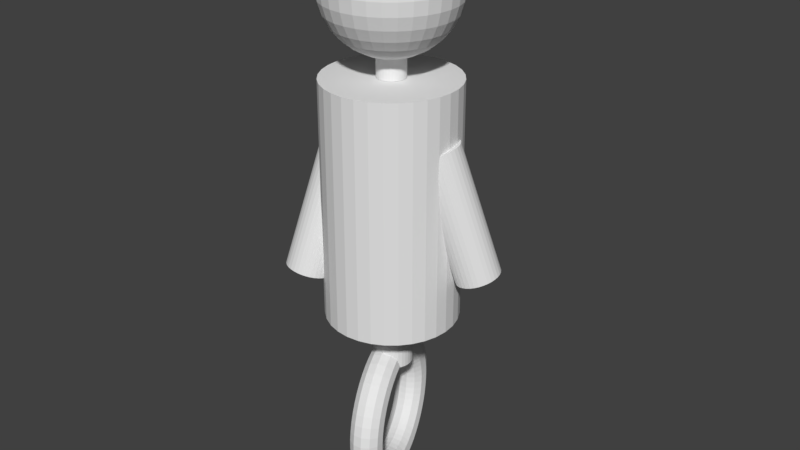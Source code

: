 # Source: bubba.blend  (saved by Blender 2.77.0; exported with 4.5.12 LTS)
import bpy
from mathutils import Matrix  # noqa: F401  (used for matrix-valued properties, if any)

bpy.ops.wm.read_factory_settings(use_empty=True)
scene = bpy.context.scene
scene.name = 'Scene'

# ---- collections
col_collection_1 = bpy.data.collections.new('Collection 1'); scene.collection.children.link(col_collection_1)

# ---- world
world_world = bpy.data.worlds.new('World'); scene.world = world_world
world_world.color = (0.05088, 0.05088, 0.05088)
world_world.use_sun_shadow = False
world_world.sun_shadow_jitter_overblur = 0.0
world_world.cycles.sampling_method = 'MANUAL'

# ---- meshes
me_sphere = bpy.data.meshes.new('Sphere')
me_sphere.from_pydata([(-0.1951, 0.0, 0.9808), (-0.3827, 0.0, 0.9239), (-0.5556, 0.0, 0.8315), (-0.7071, 0.0, 0.7071), (-0.8315, 0.0, 0.5556), (-0.9239, 0.0, 0.3827), (-0.9808, 0.0, 0.1951), (-1.0, 0.0, 7.55e-08), (-0.9808, 0.0, -0.1951), (-0.9239, 0.0, -0.3827), (-0.8315, 0.0, -0.5556), (-0.7071, 0.0, -0.7071), (-0.5556, 0.0, -0.8315), (-0.3827, 0.0, -0.9239), (-0.1951, 0.0, -0.9808), (-0.1913, 0.03806, 0.9808), (-0.3753, 0.07466, 0.9239), (-0.5449, 0.1084, 0.8315), (-0.6935, 0.1379, 0.7071), (-0.8155, 0.1622, 0.5556), (-0.9061, 0.1802, 0.3827), (-0.9619, 0.1913, 0.1951), (-0.9808, 0.1951, 7.55e-08), (-0.9619, 0.1913, -0.1951), (-0.9061, 0.1802, -0.3827), (-0.8155, 0.1622, -0.5556), (-0.6935, 0.1379, -0.7071), (-0.5449, 0.1084, -0.8315), (-0.3753, 0.07466, -0.9239), (-0.1913, 0.03806, -0.9808), (-0.1802, 0.07466, 0.9808), (-0.3536, 0.1464, 0.9239), (-0.5133, 0.2126, 0.8315), (-0.6533, 0.2706, 0.7071), (-0.7682, 0.3182, 0.5556), (-0.8536, 0.3536, 0.3827), (-0.9061, 0.3753, 0.1951), (-0.9239, 0.3827, 7.55e-08), (-0.9061, 0.3753, -0.1951), (-0.8536, 0.3536, -0.3827), (-0.7682, 0.3182, -0.5556), (-0.6533, 0.2706, -0.7071), (-0.5133, 0.2126, -0.8315), (-0.3536, 0.1464, -0.9239), (-0.1802, 0.07466, -0.9808), (-0.1622, 0.1084, 0.9808), (-0.3182, 0.2126, 0.9239), (-0.4619, 0.3087, 0.8315), (-0.5879, 0.3928, 0.7071), (-0.6913, 0.4619, 0.5556), (-0.7682, 0.5133, 0.3827), (-0.8155, 0.5449, 0.1951), (-0.8315, 0.5556, 7.55e-08), (-0.8155, 0.5449, -0.1951), (-0.7682, 0.5133, -0.3827), (-0.6913, 0.4619, -0.5556), (-0.5879, 0.3928, -0.7071), (-0.4619, 0.3087, -0.8315), (-0.3182, 0.2126, -0.9239), (-0.1622, 0.1084, -0.9808), (-0.1379, 0.1379, 0.9808), (-0.2706, 0.2706, 0.9239), (-0.3928, 0.3928, 0.8315), (-0.5, 0.5, 0.7071), (-0.5879, 0.5879, 0.5556), (-0.6533, 0.6533, 0.3827), (-0.6935, 0.6935, 0.1951), (-0.7071, 0.7071, 7.55e-08), (-0.6935, 0.6935, -0.1951), (-0.6533, 0.6533, -0.3827), (-0.5879, 0.5879, -0.5556), (-0.5, 0.5, -0.7071), (-0.3928, 0.3928, -0.8315), (-0.2706, 0.2706, -0.9239), (-0.1379, 0.1379, -0.9808), (-0.1084, 0.1622, 0.9808), (-0.2126, 0.3182, 0.9239), (-0.3087, 0.4619, 0.8315), (-0.3928, 0.5879, 0.7071), (-0.4619, 0.6913, 0.5556), (-0.5133, 0.7682, 0.3827), (-0.5449, 0.8155, 0.1951), (-0.5556, 0.8315, 7.55e-08), (-0.5449, 0.8155, -0.1951), (-0.5133, 0.7682, -0.3827), (-0.4619, 0.6913, -0.5556), (-0.3928, 0.5879, -0.7071), (-0.3087, 0.4619, -0.8315), (-0.2126, 0.3182, -0.9239), (-0.1084, 0.1622, -0.9808), (-0.07466, 0.1802, 0.9808), (-0.1464, 0.3536, 0.9239), (-0.2126, 0.5133, 0.8315), (-0.2706, 0.6533, 0.7071), (-0.3182, 0.7682, 0.5556), (-0.3536, 0.8536, 0.3827), (-0.3753, 0.9061, 0.1951), (-0.3827, 0.9239, 7.55e-08), (-0.3753, 0.9061, -0.1951), (-0.3536, 0.8536, -0.3827), (-0.3182, 0.7682, -0.5556), (-0.2706, 0.6533, -0.7071), (-0.2126, 0.5133, -0.8315), (-0.1464, 0.3536, -0.9239), (-0.07466, 0.1802, -0.9808), (-0.03806, 0.1913, 0.9808), (-0.07466, 0.3753, 0.9239), (-0.1084, 0.5449, 0.8315), (-0.1379, 0.6935, 0.7071), (-0.1622, 0.8155, 0.5556), (-0.1802, 0.9061, 0.3827), (-0.1913, 0.9619, 0.1951), (-0.1951, 0.9808, 7.55e-08), (-0.1913, 0.9619, -0.1951), (-0.1802, 0.9061, -0.3827), (-0.1622, 0.8155, -0.5556), (-0.1379, 0.6935, -0.7071), (-0.1084, 0.5449, -0.8315), (-0.07466, 0.3753, -0.9239), (-0.03806, 0.1913, -0.9808), (3.266e-07, 0.1951, 0.9808), (3.192e-07, 0.3827, 0.9239), (3.117e-07, 0.5556, 0.8315), (3.192e-07, 0.7071, 0.7071), (3.341e-07, 0.8315, 0.5556), (2.745e-07, 0.9239, 0.3827), (3.937e-07, 0.9808, 0.1951), (3.788e-07, 1.0, 7.55e-08), (3.937e-07, 0.9808, -0.1951), (2.298e-07, 0.9239, -0.3827), (3.341e-07, 0.8315, -0.5556), (3.192e-07, 0.7071, -0.7071), (3.415e-07, 0.5556, -0.8315), (3.043e-07, 0.3827, -0.9239), (3.08e-07, 0.1951, -0.9808), (0.03806, 0.1913, 0.9808), (0.07466, 0.3753, 0.9239), (0.1084, 0.5449, 0.8315), (0.138, 0.6935, 0.7071), (0.1622, 0.8155, 0.5556), (0.1802, 0.9061, 0.3827), (0.1913, 0.9619, 0.1951), (0.1951, 0.9808, 7.55e-08), (0.1913, 0.9619, -0.1951), (0.1802, 0.9061, -0.3827), (0.1622, 0.8155, -0.5556), (0.138, 0.6935, -0.7071), (0.1084, 0.5449, -0.8315), (0.07466, 0.3753, -0.9239), (0.03806, 0.1913, -0.9808), (0.07466, 0.1802, 0.9808), (0.1464, 0.3536, 0.9239), (0.2126, 0.5133, 0.8315), (0.2706, 0.6533, 0.7071), (0.3182, 0.7682, 0.5556), (0.3536, 0.8536, 0.3827), (0.3753, 0.9061, 0.1951), (0.3827, 0.9239, 7.55e-08), (0.3753, 0.9061, -0.1951), (0.3536, 0.8536, -0.3827), (0.3182, 0.7682, -0.5556), (0.2706, 0.6533, -0.7071), (0.2126, 0.5133, -0.8315), (0.1464, 0.3536, -0.9239), (0.07466, 0.1802, -0.9808), (0.1084, 0.1622, 0.9808), (0.2126, 0.3182, 0.9239), (0.3087, 0.4619, 0.8315), (0.3928, 0.5879, 0.7071), (0.4619, 0.6913, 0.5556), (0.5133, 0.7682, 0.3827), (0.5449, 0.8155, 0.1951), (0.5556, 0.8315, 7.55e-08), (0.5449, 0.8155, -0.1951), (0.5133, 0.7682, -0.3827), (0.4619, 0.6913, -0.5556), (0.3928, 0.5879, -0.7071), (0.3087, 0.4619, -0.8315), (0.2126, 0.3182, -0.9239), (0.1084, 0.1622, -0.9808), (0.138, 0.1379, 0.9808), (0.2706, 0.2706, 0.9239), (0.3928, 0.3928, 0.8315), (0.5, 0.5, 0.7071), (0.5879, 0.5879, 0.5556), (0.6533, 0.6533, 0.3827), (0.6935, 0.6935, 0.1951), (0.7071, 0.7071, 7.55e-08), (0.6935, 0.6935, -0.1951), (0.6533, 0.6533, -0.3827), (0.5879, 0.5879, -0.5556), (0.5, 0.5, -0.7071), (0.3928, 0.3928, -0.8315), (0.2706, 0.2706, -0.9239), (0.138, 0.1379, -0.9808), (0.1622, 0.1084, 0.9808), (0.3182, 0.2126, 0.9239), (0.4619, 0.3087, 0.8315), (0.5879, 0.3928, 0.7071), (0.6913, 0.4619, 0.5556), (0.7682, 0.5133, 0.3827), (0.8155, 0.5449, 0.1951), (0.8315, 0.5556, 7.55e-08), (0.8155, 0.5449, -0.1951), (0.7682, 0.5133, -0.3827), (0.6913, 0.4619, -0.5556), (0.5879, 0.3928, -0.7071), (0.4619, 0.3087, -0.8315), (0.3182, 0.2126, -0.9239), (0.1622, 0.1084, -0.9808), (0.1802, 0.07466, 0.9808), (0.3536, 0.1464, 0.9239), (0.5133, 0.2126, 0.8315), (0.6533, 0.2706, 0.7071), (0.7682, 0.3182, 0.5556), (0.8536, 0.3536, 0.3827), (0.9061, 0.3753, 0.1951), (0.9239, 0.3827, 7.55e-08), (0.9061, 0.3753, -0.1951), (0.8536, 0.3536, -0.3827), (0.7682, 0.3182, -0.5556), (0.6533, 0.2706, -0.7071), (0.5133, 0.2126, -0.8315), (0.3536, 0.1464, -0.9239), (0.1802, 0.07466, -0.9808), (0.1913, 0.03806, 0.9808), (0.3753, 0.07466, 0.9239), (0.5449, 0.1084, 0.8315), (0.6935, 0.1379, 0.7071), (0.8155, 0.1622, 0.5556), (0.9061, 0.1802, 0.3827), (0.9619, 0.1913, 0.1951), (0.9808, 0.1951, 7.55e-08), (0.9619, 0.1913, -0.1951), (0.9061, 0.1802, -0.3827), (0.8155, 0.1622, -0.5556), (0.6935, 0.1379, -0.7071), (0.5449, 0.1084, -0.8315), (0.3753, 0.07466, -0.9239), (0.1913, 0.03806, -0.9808), (0.1951, -7.212e-09, 0.9808), (0.3827, 4.122e-08, 0.9239), (0.5556, 2.632e-08, 0.8315), (0.7071, -2.584e-08, 0.7071), (0.8315, -8.544e-08, 0.5556), (0.9239, 6.357e-08, 0.3827), (0.9808, -8.544e-08, 0.1951), (1.0, -1.003e-07, 7.55e-08), (0.9808, -8.544e-08, -0.1951), (0.9239, 6.357e-08, -0.3827), (0.8315, -8.544e-08, -0.5556), (0.7071, -2.584e-08, -0.7071), (0.5556, -1.094e-08, -0.8315), (0.3827, 3.964e-09, -0.9239), (0.1951, 3.964e-09, -0.9808), (0.1913, -0.03806, 0.9808), (0.3753, -0.07466, 0.9239), (0.5449, -0.1084, 0.8315), (0.6935, -0.1379, 0.7071), (0.8155, -0.1622, 0.5556), (0.9061, -0.1802, 0.3827), (0.9619, -0.1913, 0.1951), (0.9808, -0.1951, 7.55e-08), (0.9619, -0.1913, -0.1951), (0.9061, -0.1802, -0.3827), (0.8155, -0.1622, -0.5556), (0.6935, -0.1379, -0.7071), (0.5449, -0.1084, -0.8315), (0.3753, -0.07466, -0.9239), (0.1913, -0.03806, -0.9808), (0.1802, -0.07466, 0.9808), (0.3536, -0.1464, 0.9239), (0.5133, -0.2126, 0.8315), (0.6533, -0.2706, 0.7071), (0.7682, -0.3182, 0.5556), (0.8536, -0.3536, 0.3827), (0.9061, -0.3753, 0.1951), (0.9239, -0.3827, 7.55e-08), (0.9061, -0.3753, -0.1951), (0.8536, -0.3536, -0.3827), (0.7682, -0.3182, -0.5556), (0.6533, -0.2706, -0.7071), (0.5133, -0.2126, -0.8315), (0.3536, -0.1464, -0.9239), (0.1802, -0.07466, -0.9808), (0.1622, -0.1084, 0.9808), (0.3182, -0.2126, 0.9239), (0.4619, -0.3087, 0.8315), (0.5879, -0.3928, 0.7071), (0.6913, -0.4619, 0.5556), (0.7682, -0.5133, 0.3827), (0.8155, -0.5449, 0.1951), (0.8315, -0.5556, 7.55e-08), (0.8155, -0.5449, -0.1951), (0.7682, -0.5133, -0.3827), (0.6913, -0.4619, -0.5556), (0.5879, -0.3928, -0.7071), (0.4619, -0.3087, -0.8315), (0.3182, -0.2126, -0.9239), (0.1622, -0.1084, -0.9808), (0.138, -0.1379, 0.9808), (0.2706, -0.2706, 0.9239), (0.3928, -0.3928, 0.8315), (0.5, -0.5, 0.7071), (0.5879, -0.5879, 0.5556), (0.6533, -0.6533, 0.3827), (0.6935, -0.6935, 0.1951), (0.7071, -0.7071, 7.55e-08), (0.6935, -0.6935, -0.1951), (0.6533, -0.6533, -0.3827), (0.5879, -0.5879, -0.5556), (0.5, -0.5, -0.7071), (0.3928, -0.3928, -0.8315), (0.2706, -0.2706, -0.9239), (0.1379, -0.1379, -0.9808), (0.1084, -0.1622, 0.9808), (0.2126, -0.3182, 0.9239), (0.3087, -0.4619, 0.8315), (0.3928, -0.5879, 0.7071), (0.4619, -0.6913, 0.5556), (0.5133, -0.7682, 0.3827), (0.5449, -0.8155, 0.1951), (0.5556, -0.8315, 7.55e-08), (0.5449, -0.8155, -0.1951), (0.5133, -0.7682, -0.3827), (0.4619, -0.6913, -0.5556), (0.3928, -0.5879, -0.7071), (0.3087, -0.4619, -0.8315), (0.2126, -0.3182, -0.9239), (0.1084, -0.1622, -0.9808), (3.258e-07, 0.0, -1.0), (0.07466, -0.1802, 0.9808), (0.1464, -0.3536, 0.9239), (0.2126, -0.5133, 0.8315), (0.2706, -0.6533, 0.7071), (0.3182, -0.7682, 0.5556), (0.3536, -0.8536, 0.3827), (0.3753, -0.9061, 0.1951), (0.3827, -0.9239, 7.55e-08), (0.3753, -0.9061, -0.1951), (0.3536, -0.8536, -0.3827), (0.3182, -0.7682, -0.5556), (0.2706, -0.6533, -0.7071), (0.2126, -0.5133, -0.8315), (0.1464, -0.3536, -0.9239), (0.07466, -0.1802, -0.9808), (0.03806, -0.1913, 0.9808), (0.07466, -0.3753, 0.9239), (0.1084, -0.5449, 0.8315), (0.1379, -0.6935, 0.7071), (0.1622, -0.8155, 0.5556), (0.1802, -0.9061, 0.3827), (0.1913, -0.9619, 0.1951), (0.1951, -0.9808, 7.55e-08), (0.1913, -0.9619, -0.1951), (0.1802, -0.9061, -0.3827), (0.1622, -0.8155, -0.5556), (0.1379, -0.6935, -0.7071), (0.1084, -0.5449, -0.8315), (0.07466, -0.3753, -0.9239), (0.03806, -0.1913, -0.9808), (3.117e-07, -0.1951, 0.9808), (2.819e-07, -0.3827, 0.9239), (2.819e-07, -0.5556, 0.8315), (1.851e-07, -0.7071, 0.7071), (1.404e-07, -0.8315, 0.5556), (3.192e-07, -0.9239, 0.3827), (9.567e-08, -0.9808, 0.1951), (1.404e-07, -1.0, 7.55e-08), (9.567e-08, -0.9808, -0.1951), (3.192e-07, -0.9239, -0.3827), (1.404e-07, -0.8315, -0.5556), (1.851e-07, -0.7071, -0.7071), (2.596e-07, -0.5556, -0.8315), (2.521e-07, -0.3827, -0.9239), (3.155e-07, -0.1951, -0.9808), (-0.03806, -0.1913, 0.9808), (-0.07466, -0.3753, 0.9239), (-0.1084, -0.5449, 0.8315), (-0.1379, -0.6935, 0.7071), (-0.1622, -0.8155, 0.5556), (-0.1802, -0.9061, 0.3827), (-0.1913, -0.9619, 0.1951), (-0.1951, -0.9808, 7.55e-08), (-0.1913, -0.9619, -0.1951), (-0.1802, -0.9061, -0.3827), (-0.1622, -0.8155, -0.5556), (-0.1379, -0.6935, -0.7071), (-0.1084, -0.5449, -0.8315), (-0.07466, -0.3753, -0.9239), (-0.03806, -0.1913, -0.9808), (-0.07466, -0.1802, 0.9808), (-0.1464, -0.3536, 0.9239), (-0.2126, -0.5133, 0.8315), (-0.2706, -0.6533, 0.7071), (-0.3182, -0.7682, 0.5556), (-0.3536, -0.8536, 0.3827), (-0.3753, -0.9061, 0.1951), (-0.3827, -0.9239, 7.55e-08), (-0.3753, -0.9061, -0.1951), (-0.3536, -0.8536, -0.3827), (-0.3182, -0.7682, -0.5556), (-0.2706, -0.6533, -0.7071), (-0.2126, -0.5133, -0.8315), (-0.1464, -0.3536, -0.9239), (-0.07466, -0.1802, -0.9808), (-0.1084, -0.1622, 0.9808), (-0.2126, -0.3182, 0.9239), (-0.3087, -0.4619, 0.8315), (-0.3928, -0.5879, 0.7071), (-0.4619, -0.6913, 0.5556), (-0.5133, -0.7682, 0.3827), (-0.5449, -0.8155, 0.1951), (-0.5556, -0.8315, 7.55e-08), (-0.5449, -0.8155, -0.1951), (-0.5133, -0.7682, -0.3827), (-0.4619, -0.6913, -0.5556), (-0.3928, -0.5879, -0.7071), (-0.3087, -0.4619, -0.8315), (-0.2126, -0.3182, -0.9239), (-0.1084, -0.1622, -0.9808), (-0.1379, -0.1379, 0.9808), (-0.2706, -0.2706, 0.9239), (-0.3928, -0.3928, 0.8315), (-0.5, -0.5, 0.7071), (-0.5879, -0.5879, 0.5556), (-0.6533, -0.6533, 0.3827), (-0.6935, -0.6935, 0.1951), (-0.7071, -0.7071, 7.55e-08), (-0.6935, -0.6935, -0.1951), (-0.6533, -0.6533, -0.3827), (-0.5879, -0.5879, -0.5556), (-0.5, -0.5, -0.7071), (-0.3928, -0.3928, -0.8315), (-0.2706, -0.2706, -0.9239), (-0.1379, -0.1379, -0.9808), (-0.1622, -0.1084, 0.9808), (-0.3182, -0.2126, 0.9239), (-0.4619, -0.3087, 0.8315), (-0.5879, -0.3928, 0.7071), (-0.6913, -0.4619, 0.5556), (-0.7682, -0.5133, 0.3827), (-0.8155, -0.5449, 0.1951), (-0.8315, -0.5556, 7.55e-08), (-0.8155, -0.5449, -0.1951), (-0.7682, -0.5133, -0.3827), (-0.6913, -0.4619, -0.5556), (-0.5879, -0.3928, -0.7071), (-0.4619, -0.3087, -0.8315), (-0.3182, -0.2126, -0.9239), (-0.1622, -0.1084, -0.9808), (2.48e-08, -1.247e-07, 1.0), (-0.1802, -0.07466, 0.9808), (-0.3536, -0.1464, 0.9239), (-0.5133, -0.2126, 0.8315), (-0.6533, -0.2706, 0.7071), (-0.7682, -0.3182, 0.5556), (-0.8536, -0.3536, 0.3827), (-0.9061, -0.3753, 0.1951), (-0.9239, -0.3827, 7.55e-08), (-0.9061, -0.3753, -0.1951), (-0.8536, -0.3536, -0.3827), (-0.7682, -0.3182, -0.5556), (-0.6533, -0.2706, -0.7071), (-0.5133, -0.2126, -0.8315), (-0.3536, -0.1464, -0.9239), (-0.1802, -0.07466, -0.9808), (-0.1913, -0.03806, 0.9808), (-0.3753, -0.07466, 0.9239), (-0.5449, -0.1084, 0.8315), (-0.6935, -0.1379, 0.7071), (-0.8155, -0.1622, 0.5556), (-0.9061, -0.1802, 0.3827), (-0.9619, -0.1913, 0.1951), (-0.9808, -0.1951, 7.55e-08), (-0.9619, -0.1913, -0.1951), (-0.9061, -0.1802, -0.3827), (-0.8155, -0.1622, -0.5556), (-0.6935, -0.1379, -0.7071), (-0.5449, -0.1084, -0.8315), (-0.3753, -0.07466, -0.9239), (-0.1913, -0.03806, -0.9808), (0.0, 0.2126, -1.285), (0.0, 0.2126, -0.4095), (0.04147, 0.2085, -1.285), (0.04147, 0.2085, -0.4095), (0.08135, 0.1964, -1.285), (0.08135, 0.1964, -0.4095), (0.1181, 0.1767, -1.285), (0.1181, 0.1767, -0.4095), (0.1503, 0.1503, -1.285), (0.1503, 0.1503, -0.4095), (0.1767, 0.1181, -1.285), (0.1767, 0.1181, -0.4095), (0.1964, 0.08135, -1.285), (0.1964, 0.08135, -0.4095), (0.2085, 0.04147, -1.285), (0.2085, 0.04147, -0.4095), (0.2126, 1.605e-08, -1.285), (0.2126, 1.605e-08, -0.4095), (0.2085, -0.04147, -1.285), (0.2085, -0.04147, -0.4095), (0.1964, -0.08135, -1.285), (0.1964, -0.08135, -0.4095), (0.1767, -0.1181, -1.285), (0.1767, -0.1181, -0.4095), (0.1503, -0.1503, -1.285), (0.1503, -0.1503, -0.4095), (0.1181, -0.1767, -1.285), (0.1181, -0.1767, -0.4095), (0.08135, -0.1964, -1.285), (0.08135, -0.1964, -0.4095), (0.04147, -0.2085, -1.285), (0.04147, -0.2085, -0.4095), (-6.926e-08, -0.2126, -1.285), (-6.926e-08, -0.2126, -0.4095), (-0.04147, -0.2085, -1.285), (-0.04147, -0.2085, -0.4095), (-0.08135, -0.1964, -1.285), (-0.08135, -0.1964, -0.4095), (-0.1181, -0.1767, -1.285), (-0.1181, -0.1767, -0.4095), (-0.1503, -0.1503, -1.285), (-0.1503, -0.1503, -0.4095), (-0.1767, -0.1181, -1.285), (-0.1767, -0.1181, -0.4095), (-0.1964, -0.08135, -1.285), (-0.1964, -0.08135, -0.4095), (-0.2085, -0.04147, -1.285), (-0.2085, -0.04147, -0.4095), (-0.2126, 2.053e-07, -1.285), (-0.2126, 2.053e-07, -0.4095), (-0.2085, 0.04147, -1.285), (-0.2085, 0.04147, -0.4095), (-0.1964, 0.08135, -1.285), (-0.1964, 0.08135, -0.4095), (-0.1767, 0.1181, -1.285), (-0.1767, 0.1181, -0.4095), (-0.1503, 0.1503, -1.285), (-0.1503, 0.1503, -0.4095), (-0.1181, 0.1767, -1.285), (-0.1181, 0.1767, -0.4095), (-0.08135, 0.1964, -1.285), (-0.08135, 0.1964, -0.4095), (-0.04147, 0.2085, -1.285), (-0.04147, 0.2085, -0.4095), (0.359, -1.158, -6.78), (0.23, -1.168, -6.778), (0.1131, -1.113, -6.772), (0.0394, -1.007, -6.764), (0.02877, -0.8784, -6.757), (0.08403, -0.7615, -6.753), (0.1904, -0.6877, -6.752), (0.3193, -0.677, -6.755), (0.4363, -0.732, -6.761), (0.5099, -0.8381, -6.768), (0.5206, -0.9669, -6.775), (0.4653, -1.084, -6.78), (0.3597, -1.156, -6.617), (0.2308, -1.167, -6.618), (0.1138, -1.112, -6.624), (0.04002, -1.006, -6.633), (0.02931, -0.8772, -6.643), (0.08452, -0.7604, -6.65), (0.1908, -0.6867, -6.654), (0.3198, -0.6759, -6.652), (0.4368, -0.7308, -6.646), (0.5105, -0.8367, -6.637), (0.5213, -0.9654, -6.628), (0.4661, -1.082, -6.62), (0.3533, -1.134, -6.455), (0.2245, -1.145, -6.461), (0.108, -1.092, -6.479), (0.03486, -0.9883, -6.504), (0.0248, -0.8619, -6.53), (0.08048, -0.7467, -6.549), (0.187, -0.6736, -6.557), (0.3157, -0.6622, -6.551), (0.4323, -0.7155, -6.533), (0.5054, -0.8193, -6.508), (0.5155, -0.9457, -6.482), (0.4598, -1.061, -6.463), (0.3397, -1.093, -6.297), (0.2113, -1.105, -6.307), (0.09576, -1.055, -6.337), (0.02402, -0.9551, -6.378), (0.01531, -0.8329, -6.419), (0.07198, -0.7207, -6.45), (0.1788, -0.6487, -6.462), (0.3072, -0.6361, -6.452), (0.4228, -0.6864, -6.423), (0.4945, -0.7861, -6.382), (0.5033, -0.9083, -6.34), (0.4466, -1.021, -6.31), (0.3193, -1.032, -6.147), (0.1914, -1.046, -6.161), (0.07736, -1.0, -6.201), (0.007664, -0.9067, -6.257), (0.001004, -0.7905, -6.314), (0.05917, -0.6828, -6.356), (0.1666, -0.6124, -6.372), (0.2944, -0.5982, -6.358), (0.4085, -0.6441, -6.317), (0.4782, -0.7377, -6.261), (0.4849, -0.8539, -6.205), (0.4267, -0.9616, -6.163), (0.2923, -0.9536, -6.006), (0.1652, -0.9698, -6.024), (0.05309, -0.9297, -6.075), (-0.01391, -0.844, -6.145), (-0.01788, -0.7356, -6.215), (0.04226, -0.6336, -6.267), (0.1504, -0.5653, -6.287), (0.2775, -0.5491, -6.27), (0.3896, -0.5892, -6.219), (0.4566, -0.6749, -6.149), (0.4606, -0.7833, -6.078), (0.4004, -0.8853, -6.026), (0.2593, -0.8585, -5.877), (0.133, -0.8773, -5.898), (0.02335, -0.8441, -5.959), (-0.04035, -0.7679, -6.042), (-0.04101, -0.669, -6.125), (0.02155, -0.574, -6.187), (0.1306, -0.5083, -6.21), (0.2568, -0.4895, -6.189), (0.3665, -0.5226, -6.129), (0.4302, -0.5988, -6.046), (0.4308, -0.6977, -5.962), (0.3683, -0.7928, -5.9), (0.2207, -0.7484, -5.763), (0.0955, -0.7702, -5.787), (-0.01135, -0.7451, -5.855), (-0.07119, -0.6799, -5.95), (-0.068, -0.592, -6.045), (-0.002617, -0.505, -6.115), (0.1074, -0.4423, -6.141), (0.2326, -0.4205, -6.117), (0.3395, -0.4456, -6.048), (0.3993, -0.5108, -5.954), (0.3961, -0.5987, -5.859), (0.3308, -0.6857, -5.789), (0.1773, -0.6253, -5.664), (0.05326, -0.6504, -5.691), (-0.05041, -0.6343, -5.767), (-0.1059, -0.5814, -5.871), (-0.09837, -0.5058, -5.976), (-0.02982, -0.4278, -6.053), (0.08139, -0.3684, -6.082), (0.2054, -0.3433, -6.055), (0.3091, -0.3594, -5.979), (0.3646, -0.4123, -5.875), (0.3571, -0.4879, -5.77), (0.2885, -0.5658, -5.693), (0.1298, -0.4912, -5.584), (0.007035, -0.5198, -5.613), (-0.09316, -0.5136, -5.694), (-0.1439, -0.4741, -5.807), (-0.1316, -0.4119, -5.92), (-0.05959, -0.3438, -6.003), (0.05289, -0.2879, -6.034), (0.1757, -0.2592, -6.005), (0.2759, -0.2655, -5.923), (0.3266, -0.305, -5.811), (0.3143, -0.3671, -5.698), (0.2423, -0.4353, -5.615), (0.07903, -0.3484, -5.522), (-0.0424, -0.3808, -5.553), (-0.1389, -0.385, -5.639), (-0.1845, -0.3598, -5.758), (-0.1672, -0.3119, -5.877), (-0.09143, -0.2543, -5.964), (0.02241, -0.2022, -5.997), (0.1438, -0.1697, -5.966), (0.2403, -0.1655, -5.88), (0.286, -0.1907, -5.762), (0.2686, -0.2386, -5.643), (0.1929, -0.2963, -5.555), (0.02582, -0.1993, -5.481), (-0.09418, -0.2357, -5.513), (-0.1868, -0.2509, -5.602), (-0.2271, -0.2405, -5.725), (-0.2044, -0.2076, -5.848), (-0.1248, -0.1608, -5.939), (-0.009516, -0.1127, -5.972), (0.1105, -0.07628, -5.941), (0.2031, -0.06117, -5.851), (0.2434, -0.07148, -5.729), (0.2207, -0.1044, -5.606), (0.1411, -0.1512, -5.515), (-0.02891, -0.0465, -5.461), (-0.1474, -0.08706, -5.494), (-0.236, -0.1134, -5.584), (-0.2709, -0.1183, -5.709), (-0.2427, -0.1006, -5.834), (-0.1591, -0.06505, -5.926), (-0.04235, -0.02108, -5.961), (0.07618, 0.01948, -5.928), (0.1648, 0.04578, -5.837), (0.1996, 0.05075, -5.713), (0.1715, 0.03307, -5.588), (0.08782, -0.002526, -5.496), (-0.08421, 0.1074, -5.463), (-0.2013, 0.06268, -5.495), (-0.2858, 0.02513, -5.586), (-0.3151, 0.004768, -5.71), (-0.2814, 0.007061, -5.835), (-0.1937, 0.03139, -5.927), (-0.07553, 0.07124, -5.961), (0.04152, 0.1159, -5.929), (0.126, 0.1535, -5.838), (0.1554, 0.1738, -5.714), (0.1217, 0.1715, -5.589), (0.034, 0.1472, -5.497), (-0.1391, 0.2597, -5.485), (-0.2547, 0.2109, -5.517), (-0.3352, 0.1622, -5.606), (-0.3591, 0.1266, -5.728), (-0.3199, 0.1137, -5.851), (-0.2282, 0.1269, -5.941), (-0.1085, 0.1626, -5.975), (0.007092, 0.2114, -5.943), (0.0876, 0.2601, -5.854), (0.1115, 0.2957, -5.732), (0.07227, 0.3086, -5.61), (-0.01945, 0.2955, -5.519), (-0.1928, 0.4079, -5.529), (-0.3069, 0.3551, -5.56), (-0.3835, 0.2956, -5.645), (-0.402, 0.2452, -5.763), (-0.3574, 0.2174, -5.881), (-0.2618, 0.2197, -5.969), (-0.1407, 0.2515, -6.001), (-0.02652, 0.3043, -5.971), (0.05006, 0.3638, -5.885), (0.06856, 0.4142, -5.767), (0.02401, 0.442, -5.649), (-0.07163, 0.4397, -5.562), (-0.2441, 0.5493, -5.593), (-0.3569, 0.4928, -5.622), (-0.4297, 0.4229, -5.703), (-0.4431, 0.3583, -5.814), (-0.3934, 0.3164, -5.926), (-0.294, 0.3084, -6.009), (-0.1715, 0.3364, -6.039), (-0.05873, 0.393, -6.011), (0.01409, 0.4629, -5.93), (0.02745, 0.5274, -5.818), (-0.02224, 0.5693, -5.706), (-0.1216, 0.5773, -5.624), (-0.2924, 0.6817, -5.676), (-0.4039, 0.6216, -5.703), (-0.4732, 0.542, -5.777), (-0.4817, 0.4642, -5.881), (-0.4272, 0.4091, -5.984), (-0.3243, 0.3914, -6.061), (-0.2005, 0.4158, -6.089), (-0.08899, 0.4759, -6.063), (-0.01971, 0.5555, -5.988), (-0.01118, 0.6333, -5.885), (-0.06569, 0.6885, -5.781), (-0.1686, 0.7062, -5.705), (-0.3368, 0.8027, -5.777), (-0.4471, 0.7394, -5.801), (-0.5131, 0.6509, -5.868), (-0.5172, 0.561, -5.961), (-0.4582, 0.4938, -6.055), (-0.352, 0.4672, -6.124), (-0.2271, 0.4884, -6.15), (-0.1168, 0.5518, -6.126), (-0.05075, 0.6402, -6.058), (-0.04666, 0.7301, -5.965), (-0.1056, 0.7974, -5.872), (-0.2118, 0.8239, -5.803), (-0.3764, 0.9103, -5.893), (-0.4856, 0.8441, -5.914), (-0.5488, 0.7477, -5.973), (-0.5489, 0.6471, -6.054), (-0.486, 0.5691, -6.136), (-0.3769, 0.5346, -6.197), (-0.2509, 0.553, -6.22), (-0.1416, 0.6192, -6.199), (-0.07851, 0.7155, -6.14), (-0.07838, 0.8162, -6.058), (-0.1413, 0.8942, -5.977), (-0.2504, 0.9286, -5.916), (-0.4107, 1.003, -6.024), (-0.519, 0.9339, -6.041), (-0.5796, 0.8308, -6.09), (-0.5763, 0.7209, -6.159), (-0.51, 0.6337, -6.228), (-0.3984, 0.5925, -6.279), (-0.2714, 0.6083, -6.298), (-0.1631, 0.677, -6.281), (-0.1025, 0.7801, -6.231), (-0.1058, 0.89, -6.163), (-0.1721, 0.9772, -6.094), (-0.2837, 1.018, -6.043), (-0.439, 1.078, -6.166), (-0.5466, 1.007, -6.18), (-0.6051, 0.8987, -6.219), (-0.599, 0.7812, -6.273), (-0.5298, 0.6865, -6.327), (-0.4161, 0.6398, -6.368), (-0.2884, 0.6536, -6.383), (-0.1809, 0.7243, -6.37), (-0.1223, 0.8329, -6.331), (-0.1285, 0.9503, -6.277), (-0.1976, 1.045, -6.222), (-0.3113, 1.092, -6.182), (-0.4609, 1.135, -6.318), (-0.5679, 1.063, -6.327), (-0.6248, 0.9502, -6.355), (-0.6165, 0.8271, -6.394), (-0.5451, 0.7266, -6.433), (-0.4299, 0.6756, -6.463), (-0.3016, 0.688, -6.474), (-0.1946, 0.7602, -6.465), (-0.1377, 0.873, -6.437), (-0.146, 0.9961, -6.398), (-0.2173, 1.097, -6.358), (-0.3326, 1.148, -6.329), (-0.476, 1.173, -6.476), (-0.5825, 1.1, -6.481), (-0.6384, 0.9845, -6.497), (-0.6286, 0.8576, -6.52), (-0.5557, 0.7532, -6.544), (-0.4393, 0.6995, -6.562), (-0.3106, 0.7108, -6.569), (-0.204, 0.7841, -6.564), (-0.1482, 0.8997, -6.548), (-0.158, 1.027, -6.525), (-0.2309, 1.131, -6.501), (-0.3473, 1.185, -6.483), (-0.484, 1.192, -6.638), (-0.5903, 1.118, -6.639), (-0.6456, 1.001, -6.643), (-0.635, 0.8722, -6.65), (-0.5613, 0.7661, -6.658), (-0.4443, 0.711, -6.664), (-0.3154, 0.7218, -6.667), (-0.2091, 0.7956, -6.666), (-0.1538, 0.9125, -6.661), (-0.1644, 1.041, -6.654), (-0.2381, 1.147, -6.647), (-0.3551, 1.202, -6.641), (-0.4848, 1.19, -6.802), (-0.5911, 1.116, -6.798), (-0.6463, 0.9994, -6.791), (-0.6356, 0.8708, -6.781), (-0.5618, 0.7649, -6.772), (-0.4448, 0.7099, -6.766), (-0.3159, 0.7208, -6.765), (-0.2095, 0.7945, -6.768), (-0.1543, 0.9113, -6.776), (-0.165, 1.04, -6.785), (-0.2388, 1.146, -6.794), (-0.3558, 1.201, -6.8), (-0.4783, 1.168, -6.964), (-0.5848, 1.095, -6.956), (-0.6405, 0.9798, -6.936), (-0.6304, 0.8534, -6.911), (-0.5573, 0.7496, -6.885), (-0.4408, 0.6963, -6.868), (-0.312, 0.7077, -6.862), (-0.2055, 0.7808, -6.87), (-0.1498, 0.896, -6.889), (-0.1599, 1.022, -6.915), (-0.233, 1.126, -6.94), (-0.3495, 1.18, -6.958), (-0.4648, 1.127, -7.121), (-0.5716, 1.055, -7.109), (-0.6283, 0.9424, -7.078), (-0.6196, 0.8201, -7.037), (-0.5478, 0.7205, -6.996), (-0.4323, 0.6702, -6.966), (-0.3039, 0.6828, -6.956), (-0.197, 0.7548, -6.968), (-0.1403, 0.8669, -6.999), (-0.149, 0.9892, -7.041), (-0.2208, 1.089, -7.082), (-0.3363, 1.139, -7.111), (-0.4443, 1.066, -7.272), (-0.5517, 0.9957, -7.256), (-0.6099, 0.888, -7.214), (-0.6032, 0.7717, -7.157), (-0.5335, 0.6782, -7.101), (-0.4195, 0.6323, -7.061), (-0.2916, 0.6465, -7.047), (-0.1842, 0.7168, -7.063), (-0.126, 0.8246, -7.105), (-0.1327, 0.9408, -7.161), (-0.2024, 1.034, -7.217), (-0.3165, 1.08, -7.258), (-0.4173, 0.9876, -7.413), (-0.5255, 0.9194, -7.393), (-0.5856, 0.8174, -7.34), (-0.5816, 0.709, -7.27), (-0.5146, 0.6232, -7.2), (-0.4025, 0.5831, -7.149), (-0.2754, 0.5994, -7.131), (-0.1673, 0.6677, -7.151), (-0.1071, 0.7697, -7.203), (-0.1111, 0.8781, -7.274), (-0.1781, 0.9638, -7.344), (-0.2902, 1.004, -7.395), (-0.3843, 0.8926, -7.541), (-0.4933, 0.8268, -7.518), (-0.5559, 0.7318, -7.456), (-0.5552, 0.6329, -7.373), (-0.4915, 0.5567, -7.29), (-0.3818, 0.5236, -7.23), (-0.2556, 0.5424, -7.209), (-0.1466, 0.6081, -7.232), (-0.08402, 0.7031, -7.294), (-0.08467, 0.802, -7.377), (-0.1484, 0.8782, -7.46), (-0.258, 0.9114, -7.52), (-0.3457, 0.7825, -7.656), (-0.4558, 0.7198, -7.63), (-0.5212, 0.6328, -7.56), (-0.5244, 0.5449, -7.465), (-0.4645, 0.4797, -7.37), (-0.3577, 0.4546, -7.302), (-0.2325, 0.4763, -7.277), (-0.1224, 0.5391, -7.304), (-0.05703, 0.6261, -7.374), (-0.05383, 0.714, -7.469), (-0.1137, 0.7792, -7.563), (-0.2205, 0.8043, -7.632), (-0.3023, 0.6594, -7.754), (-0.4136, 0.5999, -7.725), (-0.4821, 0.5219, -7.648), (-0.4896, 0.4464, -7.543), (-0.4341, 0.3935, -7.439), (-0.3305, 0.3774, -7.363), (-0.2064, 0.4025, -7.336), (-0.09521, 0.4619, -7.365), (-0.02665, 0.5399, -7.443), (-0.01912, 0.6155, -7.547), (-0.07462, 0.6684, -7.652), (-0.1783, 0.6845, -7.727), (-0.2548, 0.5253, -7.835), (-0.3673, 0.4694, -7.804), (-0.4394, 0.4012, -7.721), (-0.4516, 0.3391, -7.608), (-0.4009, 0.2996, -7.496), (-0.3007, 0.2933, -7.414), (-0.1779, 0.322, -7.385), (-0.06543, 0.3779, -7.416), (0.006599, 0.446, -7.499), (0.01889, 0.5082, -7.612), (-0.03187, 0.5477, -7.724), (-0.1321, 0.5539, -7.806), (-0.2041, 0.3824, -7.896), (-0.3179, 0.3304, -7.863), (-0.3936, 0.2727, -7.776), (-0.411, 0.2248, -7.657), (-0.3653, 0.1996, -7.538), (-0.2689, 0.2038, -7.452), (-0.1474, 0.2363, -7.421), (-0.0336, 0.2883, -7.454), (0.04215, 0.346, -7.542), (0.05952, 0.3939, -7.661), (0.01384, 0.4191, -7.779), (-0.08263, 0.4149, -7.865), (-0.1508, 0.2334, -7.937), (-0.2661, 0.1853, -7.903), (-0.3458, 0.1385, -7.813), (-0.3684, 0.1056, -7.69), (-0.3281, 0.09526, -7.567), (-0.2355, 0.1104, -7.478), (-0.1155, 0.1468, -7.446), (-0.0002441, 0.1949, -7.48), (0.0794, 0.2417, -7.571), (0.1021, 0.2746, -7.694), (0.06174, 0.2849, -7.816), (-0.03084, 0.2698, -7.905), (-0.09612, 0.08058, -7.957), (-0.2128, 0.03661, -7.923), (-0.2965, 0.001017, -7.831), (-0.3247, -0.01666, -7.706), (-0.2898, -0.01169, -7.581), (-0.2012, 0.0146, -7.49), (-0.08267, 0.05517, -7.458), (0.03406, 0.09914, -7.492), (0.1177, 0.1347, -7.585), (0.1459, 0.1524, -7.71), (0.111, 0.1474, -7.834), (0.02242, 0.1211, -7.925), (-0.04082, -0.07328, -7.956), (-0.159, -0.1131, -7.921), (-0.2467, -0.1375, -7.829), (-0.2804, -0.1398, -7.704), (-0.2511, -0.1194, -7.58), (-0.1665, -0.08184, -7.49), (-0.04949, -0.03715, -7.457), (0.06872, 0.002694, -7.492), (0.1564, 0.02702, -7.584), (0.1901, 0.02932, -7.709), (0.1608, 0.008959, -7.833), (0.07623, -0.0286, -7.923), (0.01411, -0.2256, -7.933), (-0.1056, -0.2614, -7.899), (-0.1973, -0.2746, -7.809), (-0.2365, -0.2616, -7.686), (-0.2126, -0.226, -7.564), (-0.1321, -0.1773, -7.475), (-0.01654, -0.1285, -7.444), (0.1031, -0.09278, -7.477), (0.1949, -0.0796, -7.568), (0.2341, -0.09254, -7.69), (0.2102, -0.1281, -7.812), (0.1297, -0.1768, -7.901), (0.06773, -0.3738, -7.889), (-0.05339, -0.4056, -7.857), (-0.149, -0.4079, -7.77), (-0.1936, -0.3801, -7.651), (-0.1751, -0.3297, -7.534), (-0.09851, -0.2702, -7.448), (0.01563, -0.2174, -7.417), (0.1368, -0.1857, -7.45), (0.2324, -0.1833, -7.537), (0.2769, -0.2111, -7.655), (0.2585, -0.2615, -7.773), (0.1819, -0.321, -7.859), (0.1191, -0.5153, -7.826), (-0.00338, -0.5433, -7.795), (-0.1028, -0.5352, -7.712), (-0.1525, -0.4933, -7.6), (-0.1391, -0.4288, -7.489), (-0.0663, -0.3589, -7.408), (0.04647, -0.3023, -7.379), (0.169, -0.2743, -7.41), (0.2684, -0.2824, -7.492), (0.3181, -0.3243, -7.604), (0.3047, -0.3888, -7.716), (0.2319, -0.4587, -7.797), (0.1674, -0.6476, -7.743), (0.04361, -0.6721, -7.714), (-0.05934, -0.6544, -7.638), (-0.1138, -0.5992, -7.534), (-0.1053, -0.5214, -7.431), (-0.03604, -0.4418, -7.356), (0.07544, -0.3818, -7.329), (0.1992, -0.3573, -7.358), (0.3022, -0.375, -7.434), (0.3567, -0.4302, -7.538), (0.3482, -0.508, -7.641), (0.2789, -0.5876, -7.716), (0.2117, -0.7686, -7.642), (0.08677, -0.7898, -7.616), (-0.01942, -0.7633, -7.547), (-0.07837, -0.696, -7.453), (-0.07428, -0.6061, -7.36), (-0.00824, -0.5177, -7.293), (0.102, -0.4544, -7.269), (0.227, -0.4331, -7.295), (0.3332, -0.4597, -7.364), (0.3922, -0.527, -7.457), (0.3881, -0.6169, -7.55), (0.322, -0.7053, -7.618), (0.2514, -0.8762, -7.525), (0.1254, -0.8945, -7.503), (0.01627, -0.8601, -7.442), (-0.04665, -0.7821, -7.36), (-0.04652, -0.6814, -7.279), (0.01662, -0.5851, -7.22), (0.1258, -0.5189, -7.199), (0.2519, -0.5006, -7.222), (0.361, -0.535, -7.282), (0.4239, -0.613, -7.364), (0.4238, -0.7137, -7.446), (0.3606, -0.81, -7.505), (0.2857, -0.9685, -7.395), (0.1587, -0.9843, -7.375), (0.04712, -0.9431, -7.325), (-0.01922, -0.8559, -7.256), (-0.02252, -0.746, -7.187), (0.0381, -0.6429, -7.138), (0.1464, -0.5743, -7.121), (0.2734, -0.5584, -7.14), (0.385, -0.5996, -7.191), (0.4513, -0.6868, -7.26), (0.4546, -0.7967, -7.328), (0.394, -0.8998, -7.378), (0.314, -1.044, -7.253), (0.1863, -1.058, -7.237), (0.07261, -1.011, -7.196), (0.003442, -0.9162, -7.142), (-0.002691, -0.7988, -7.088), (0.05586, -0.6902, -7.049), (0.1634, -0.6195, -7.035), (0.2911, -0.6057, -7.051), (0.4048, -0.6524, -7.091), (0.474, -0.7472, -7.146), (0.4801, -0.8646, -7.2), (0.4216, -0.9732, -7.239), (0.3359, -1.101, -7.101), (0.2076, -1.113, -7.089), (0.09231, -1.063, -7.06), (0.02095, -0.962, -7.021), (0.01263, -0.8389, -6.982), (0.06958, -0.7261, -6.954), (0.1765, -0.6539, -6.944), (0.3048, -0.6416, -6.956), (0.4201, -0.6925, -6.985), (0.4915, -0.793, -7.025), (0.4998, -0.9161, -7.064), (0.4429, -1.029, -7.092), (0.351, -1.139, -6.943), (0.2223, -1.151, -6.935), (0.1059, -1.097, -6.918), (0.033, -0.9925, -6.894), (0.02317, -0.8656, -6.871), (0.07902, -0.75, -6.855), (0.1856, -0.6767, -6.849), (0.3143, -0.6655, -6.857), (0.4307, -0.7192, -6.874), (0.5035, -0.8235, -6.898), (0.5134, -0.9504, -6.921), (0.4575, -1.066, -6.937), (1.074, 0.1129, -4.143), (0.5463, -0.1969, -2.239), (1.029, 0.1605, -4.148), (0.5011, -0.1493, -2.244), (0.9935, 0.2158, -4.149), (0.4656, -0.09401, -2.245), (0.9688, 0.2767, -4.146), (0.4409, -0.03311, -2.242), (0.956, 0.3409, -4.139), (0.4281, 0.03105, -2.235), (0.9556, 0.4058, -4.128), (0.4277, 0.096, -2.224), (0.9676, 0.469, -4.115), (0.4396, 0.1592, -2.211), (0.9915, 0.5281, -4.099), (0.4635, 0.2183, -2.195), (1.026, 0.5808, -4.08), (0.4984, 0.271, -2.176), (1.071, 0.6251, -4.061), (0.543, 0.3153, -2.157), (1.123, 0.6592, -4.041), (0.5955, 0.3494, -2.137), (1.182, 0.6819, -4.021), (0.654, 0.3721, -2.117), (1.244, 0.6922, -4.002), (0.7161, 0.3824, -2.098), (1.308, 0.6899, -3.985), (0.7796, 0.3801, -2.081), (1.37, 0.6749, -3.97), (0.8419, 0.3651, -2.066), (1.429, 0.6478, -3.958), (0.9007, 0.338, -2.054), (1.482, 0.6098, -3.949), (0.9537, 0.3, -2.045), (1.527, 0.5622, -3.945), (0.9988, 0.2524, -2.041), (1.562, 0.5069, -3.944), (1.034, 0.1971, -2.04), (1.587, 0.446, -3.947), (1.059, 0.1362, -2.043), (1.6, 0.3818, -3.954), (1.072, 0.07202, -2.05), (1.6, 0.3169, -3.964), (1.072, 0.007071, -2.06), (1.588, 0.2536, -3.978), (1.06, -0.05617, -2.074), (1.564, 0.1945, -3.994), (1.036, -0.1153, -2.09), (1.529, 0.1419, -4.012), (1.002, -0.168, -2.108), (1.485, 0.0976, -4.032), (0.957, -0.2122, -2.128), (1.432, 0.06348, -4.052), (0.9044, -0.2463, -2.148), (1.374, 0.04081, -4.072), (0.846, -0.269, -2.168), (1.312, 0.03046, -4.091), (0.7838, -0.2793, -2.187), (1.248, 0.03282, -4.108), (0.7204, -0.277, -2.204), (1.186, 0.0478, -4.123), (0.6581, -0.262, -2.219), (1.127, 0.07484, -4.135), (0.5993, -0.235, -2.231), (-0.9548, -0.3981, -4.362), (-0.6646, 0.1408, -2.458), (-0.8915, -0.4154, -4.366), (-0.6013, 0.1236, -2.462), (-0.8324, -0.4442, -4.367), (-0.5421, 0.09477, -2.463), (-0.7797, -0.4834, -4.364), (-0.4894, 0.05553, -2.46), (-0.7354, -0.5316, -4.357), (-0.4452, 0.007339, -2.453), (-0.7014, -0.5869, -4.347), (-0.4111, -0.04795, -2.443), (-0.6787, -0.6471, -4.333), (-0.3885, -0.1082, -2.429), (-0.6685, -0.71, -4.317), (-0.3782, -0.1711, -2.413), (-0.6709, -0.7732, -4.299), (-0.3807, -0.2343, -2.395), (-0.686, -0.8341, -4.279), (-0.3958, -0.2952, -2.375), (-0.7132, -0.8906, -4.259), (-0.4229, -0.3517, -2.355), (-0.7514, -0.9403, -4.239), (-0.4611, -0.4014, -2.335), (-0.7991, -0.9814, -4.22), (-0.5089, -0.4425, -2.316), (-0.8546, -1.012, -4.203), (-0.5643, -0.4734, -2.299), (-0.9156, -1.032, -4.188), (-0.6253, -0.493, -2.284), (-0.9799, -1.039, -4.176), (-0.6896, -0.5004, -2.272), (-1.045, -1.034, -4.168), (-0.7546, -0.4954, -2.264), (-1.108, -1.017, -4.163), (-0.8179, -0.4782, -2.259), (-1.167, -0.9883, -4.162), (-0.8771, -0.4494, -2.258), (-1.22, -0.9491, -4.165), (-0.9298, -0.4102, -2.261), (-1.264, -0.9009, -4.172), (-0.974, -0.362, -2.268), (-1.298, -0.8456, -4.183), (-1.008, -0.3067, -2.279), (-1.321, -0.7854, -4.196), (-1.031, -0.2464, -2.292), (-1.331, -0.7225, -4.213), (-1.041, -0.1835, -2.308), (-1.329, -0.6593, -4.231), (-1.039, -0.1204, -2.327), (-1.314, -0.5983, -4.25), (-1.023, -0.05942, -2.346), (-1.287, -0.5419, -4.27), (-0.9963, -0.002988, -2.366), (-1.248, -0.4922, -4.29), (-0.9581, 0.04674, -2.386), (-1.201, -0.4511, -4.309), (-0.9104, 0.08787, -2.405), (-1.145, -0.4201, -4.326), (-0.8549, 0.1188, -2.422), (-1.084, -0.4006, -4.341), (-0.7939, 0.1383, -2.437), (-1.02, -0.3932, -4.353), (-0.7296, 0.1458, -2.449), (0.0, 1.0, -4.91), (0.0, 1.0, -1.29), (0.1951, 0.9808, -4.91), (0.1951, 0.9808, -1.29), (0.3827, 0.9239, -4.91), (0.3827, 0.9239, -1.29), (0.5556, 0.8315, -4.91), (0.5556, 0.8315, -1.29), (0.7071, 0.7071, -4.91), (0.7071, 0.7071, -1.29), (0.8315, 0.5556, -4.91), (0.8315, 0.5556, -1.29), (0.9239, 0.3827, -4.91), (0.9239, 0.3827, -1.29), (0.9808, 0.1951, -4.91), (0.9808, 0.1951, -1.29), (1.0, 7.55e-08, -4.91), (1.0, 7.55e-08, -1.29), (0.9808, -0.1951, -4.91), (0.9808, -0.1951, -1.29), (0.9239, -0.3827, -4.91), (0.9239, -0.3827, -1.29), (0.8315, -0.5556, -4.91), (0.8315, -0.5556, -1.29), (0.7071, -0.7071, -4.91), (0.7071, -0.7071, -1.29), (0.5556, -0.8315, -4.91), (0.5556, -0.8315, -1.29), (0.3827, -0.9239, -4.91), (0.3827, -0.9239, -1.29), (0.1951, -0.9808, -4.91), (0.1951, -0.9808, -1.29), (-3.258e-07, -1.0, -4.91), (-3.258e-07, -1.0, -1.29), (-0.1951, -0.9808, -4.91), (-0.1951, -0.9808, -1.29), (-0.3827, -0.9239, -4.91), (-0.3827, -0.9239, -1.29), (-0.5556, -0.8315, -4.91), (-0.5556, -0.8315, -1.29), (-0.7071, -0.7071, -4.91), (-0.7071, -0.7071, -1.29), (-0.8315, -0.5556, -4.91), (-0.8315, -0.5556, -1.29), (-0.9239, -0.3827, -4.91), (-0.9239, -0.3827, -1.29), (-0.9808, -0.1951, -4.91), (-0.9808, -0.1951, -1.29), (-1.0, 9.656e-07, -4.91), (-1.0, 9.656e-07, -1.29), (-0.9808, 0.1951, -4.91), (-0.9808, 0.1951, -1.29), (-0.9239, 0.3827, -4.91), (-0.9239, 0.3827, -1.29), (-0.8315, 0.5556, -4.91), (-0.8315, 0.5556, -1.29), (-0.7071, 0.7071, -4.91), (-0.7071, 0.7071, -1.29), (-0.5556, 0.8315, -4.91), (-0.5556, 0.8315, -1.29), (-0.3827, 0.9239, -4.91), (-0.3827, 0.9239, -1.29), (-0.1951, 0.9808, -4.91), (-0.1951, 0.9808, -1.29), (8.236e-08, 0.3064, -4.91), (0.05978, 0.3005, -4.91), (0.1173, 0.2831, -4.91), (0.1702, 0.2548, -4.91), (0.2167, 0.2167, -4.91), (0.2548, 0.1702, -4.91), (0.2831, 0.1173, -4.91), (0.3005, 0.05978, -4.91), (0.3064, 2.208e-07, -4.91), (0.3005, -0.05978, -4.91), (0.2831, -0.1173, -4.91), (0.2548, -0.1702, -4.91), (0.2167, -0.2167, -4.91), (0.1702, -0.2548, -4.91), (0.1173, -0.2831, -4.91), (0.05978, -0.3005, -4.91), (-1.748e-08, -0.3064, -4.91), (-0.05978, -0.3005, -4.91), (-0.1173, -0.2831, -4.91), (-0.1702, -0.2548, -4.91), (-0.2167, -0.2167, -4.91), (-0.2548, -0.1702, -4.91), (-0.2831, -0.1173, -4.91), (-0.3005, -0.05978, -4.91), (-0.3064, 4.935e-07, -4.91), (-0.3005, 0.05978, -4.91), (-0.2831, 0.1173, -4.91), (-0.2548, 0.1702, -4.91), (-0.2167, 0.2167, -4.91), (-0.1702, 0.2548, -4.91), (-0.1173, 0.2831, -4.91), (-0.05978, 0.3005, -4.91), (8.236e-08, 0.3064, -5.767), (0.05978, 0.3005, -5.767), (0.1173, 0.2831, -5.767), (0.1702, 0.2548, -5.767), (0.2167, 0.2167, -5.767), (0.2548, 0.1702, -5.767), (0.2831, 0.1173, -5.767), (0.3005, 0.05978, -5.767), (0.3064, 2.208e-07, -5.767), (0.3005, -0.05978, -5.767), (0.2831, -0.1173, -5.767), (0.2548, -0.1702, -5.767), (0.2167, -0.2167, -5.767), (0.1702, -0.2548, -5.767), (0.1173, -0.2831, -5.767), (0.05978, -0.3005, -5.767), (-1.748e-08, -0.3064, -5.767), (-0.05978, -0.3005, -5.767), (-0.1173, -0.2831, -5.767), (-0.1702, -0.2548, -5.767), (-0.2167, -0.2167, -5.767), (-0.2548, -0.1702, -5.767), (-0.2831, -0.1173, -5.767), (-0.3005, -0.05978, -5.767), (-0.3064, 4.935e-07, -5.767), (-0.3005, 0.05978, -5.767), (-0.2831, 0.1173, -5.767), (-0.2548, 0.1702, -5.767), (-0.2167, 0.2167, -5.767), (-0.1702, 0.2548, -5.767), (-0.1173, 0.2831, -5.767), (-0.05978, 0.3005, -5.767), (7.244e-08, 2.045e-07, -5.767)], [], [(14, 13, 28, 29), (7, 6, 21, 22), (0, 451, 15), (330, 14, 29), (8, 7, 22, 23), (1, 0, 15, 16), (9, 8, 23, 24), (2, 1, 16, 17), (10, 9, 24, 25), (3, 2, 17, 18), (11, 10, 25, 26), (4, 3, 18, 19), (12, 11, 26, 27), (5, 4, 19, 20), (13, 12, 27, 28), (6, 5, 20, 21), (20, 19, 34, 35), (28, 27, 42, 43), (21, 20, 35, 36), (29, 28, 43, 44), (22, 21, 36, 37), (15, 451, 30), (330, 29, 44), (23, 22, 37, 38), (16, 15, 30, 31), (24, 23, 38, 39), (17, 16, 31, 32), (25, 24, 39, 40), (18, 17, 32, 33), (26, 25, 40, 41), (19, 18, 33, 34), (27, 26, 41, 42), (39, 38, 53, 54), (32, 31, 46, 47), (40, 39, 54, 55), (33, 32, 47, 48), (41, 40, 55, 56), (34, 33, 48, 49), (42, 41, 56, 57), (35, 34, 49, 50), (43, 42, 57, 58), (36, 35, 50, 51), (44, 43, 58, 59), (37, 36, 51, 52), (30, 451, 45), (330, 44, 59), (38, 37, 52, 53), (31, 30, 45, 46), (58, 57, 72, 73), (51, 50, 65, 66), (59, 58, 73, 74), (52, 51, 66, 67), (45, 451, 60), (330, 59, 74), (53, 52, 67, 68), (46, 45, 60, 61), (54, 53, 68, 69), (47, 46, 61, 62), (55, 54, 69, 70), (48, 47, 62, 63), (56, 55, 70, 71), (49, 48, 63, 64), (57, 56, 71, 72), (50, 49, 64, 65), (70, 69, 84, 85), (63, 62, 77, 78), (71, 70, 85, 86), (64, 63, 78, 79), (72, 71, 86, 87), (65, 64, 79, 80), (73, 72, 87, 88), (66, 65, 80, 81), (74, 73, 88, 89), (67, 66, 81, 82), (60, 451, 75), (330, 74, 89), (68, 67, 82, 83), (61, 60, 75, 76), (69, 68, 83, 84), (62, 61, 76, 77), (89, 88, 103, 104), (82, 81, 96, 97), (75, 451, 90), (330, 89, 104), (83, 82, 97, 98), (76, 75, 90, 91), (84, 83, 98, 99), (77, 76, 91, 92), (85, 84, 99, 100), (78, 77, 92, 93), (86, 85, 100, 101), (79, 78, 93, 94), (87, 86, 101, 102), (80, 79, 94, 95), (88, 87, 102, 103), (81, 80, 95, 96), (93, 92, 107, 108), (101, 100, 115, 116), (94, 93, 108, 109), (102, 101, 116, 117), (95, 94, 109, 110), (103, 102, 117, 118), (96, 95, 110, 111), (104, 103, 118, 119), (97, 96, 111, 112), (90, 451, 105), (330, 104, 119), (98, 97, 112, 113), (91, 90, 105, 106), (99, 98, 113, 114), (92, 91, 106, 107), (100, 99, 114, 115), (112, 111, 126, 127), (105, 451, 120), (330, 119, 134), (113, 112, 127, 128), (106, 105, 120, 121), (114, 113, 128, 129), (107, 106, 121, 122), (115, 114, 129, 130), (108, 107, 122, 123), (116, 115, 130, 131), (109, 108, 123, 124), (117, 116, 131, 132), (110, 109, 124, 125), (118, 117, 132, 133), (111, 110, 125, 126), (119, 118, 133, 134), (131, 130, 145, 146), (124, 123, 138, 139), (132, 131, 146, 147), (125, 124, 139, 140), (133, 132, 147, 148), (126, 125, 140, 141), (134, 133, 148, 149), (127, 126, 141, 142), (120, 451, 135), (330, 134, 149), (128, 127, 142, 143), (121, 120, 135, 136), (129, 128, 143, 144), (122, 121, 136, 137), (130, 129, 144, 145), (123, 122, 137, 138), (135, 451, 150), (330, 149, 164), (143, 142, 157, 158), (136, 135, 150, 151), (144, 143, 158, 159), (137, 136, 151, 152), (145, 144, 159, 160), (138, 137, 152, 153), (146, 145, 160, 161), (139, 138, 153, 154), (147, 146, 161, 162), (140, 139, 154, 155), (148, 147, 162, 163), (141, 140, 155, 156), (149, 148, 163, 164), (142, 141, 156, 157), (154, 153, 168, 169), (162, 161, 176, 177), (155, 154, 169, 170), (163, 162, 177, 178), (156, 155, 170, 171), (164, 163, 178, 179), (157, 156, 171, 172), (150, 451, 165), (330, 164, 179), (158, 157, 172, 173), (151, 150, 165, 166), (159, 158, 173, 174), (152, 151, 166, 167), (160, 159, 174, 175), (153, 152, 167, 168), (161, 160, 175, 176), (173, 172, 187, 188), (166, 165, 180, 181), (174, 173, 188, 189), (167, 166, 181, 182), (175, 174, 189, 190), (168, 167, 182, 183), (176, 175, 190, 191), (169, 168, 183, 184), (177, 176, 191, 192), (170, 169, 184, 185), (178, 177, 192, 193), (171, 170, 185, 186), (179, 178, 193, 194), (172, 171, 186, 187), (165, 451, 180), (330, 179, 194), (192, 191, 206, 207), (185, 184, 199, 200), (193, 192, 207, 208), (186, 185, 200, 201), (194, 193, 208, 209), (187, 186, 201, 202), (180, 451, 195), (330, 194, 209), (188, 187, 202, 203), (181, 180, 195, 196), (189, 188, 203, 204), (182, 181, 196, 197), (190, 189, 204, 205), (183, 182, 197, 198), (191, 190, 205, 206), (184, 183, 198, 199), (204, 203, 218, 219), (197, 196, 211, 212), (205, 204, 219, 220), (198, 197, 212, 213), (206, 205, 220, 221), (199, 198, 213, 214), (207, 206, 221, 222), (200, 199, 214, 215), (208, 207, 222, 223), (201, 200, 215, 216), (209, 208, 223, 224), (202, 201, 216, 217), (195, 451, 210), (330, 209, 224), (203, 202, 217, 218), (196, 195, 210, 211), (223, 222, 237, 238), (216, 215, 230, 231), (224, 223, 238, 239), (217, 216, 231, 232), (210, 451, 225), (330, 224, 239), (218, 217, 232, 233), (211, 210, 225, 226), (219, 218, 233, 234), (212, 211, 226, 227), (220, 219, 234, 235), (213, 212, 227, 228), (221, 220, 235, 236), (214, 213, 228, 229), (222, 221, 236, 237), (215, 214, 229, 230), (227, 226, 241, 242), (235, 234, 249, 250), (228, 227, 242, 243), (236, 235, 250, 251), (229, 228, 243, 244), (237, 236, 251, 252), (230, 229, 244, 245), (238, 237, 252, 253), (231, 230, 245, 246), (239, 238, 253, 254), (232, 231, 246, 247), (225, 451, 240), (330, 239, 254), (233, 232, 247, 248), (226, 225, 240, 241), (234, 233, 248, 249), (246, 245, 260, 261), (254, 253, 268, 269), (247, 246, 261, 262), (240, 451, 255), (330, 254, 269), (248, 247, 262, 263), (241, 240, 255, 256), (249, 248, 263, 264), (242, 241, 256, 257), (250, 249, 264, 265), (243, 242, 257, 258), (251, 250, 265, 266), (244, 243, 258, 259), (252, 251, 266, 267), (245, 244, 259, 260), (253, 252, 267, 268), (265, 264, 279, 280), (258, 257, 272, 273), (266, 265, 280, 281), (259, 258, 273, 274), (267, 266, 281, 282), (260, 259, 274, 275), (268, 267, 282, 283), (261, 260, 275, 276), (269, 268, 283, 284), (262, 261, 276, 277), (255, 451, 270), (330, 269, 284), (263, 262, 277, 278), (256, 255, 270, 271), (264, 263, 278, 279), (257, 256, 271, 272), (284, 283, 298, 299), (277, 276, 291, 292), (270, 451, 285), (330, 284, 299), (278, 277, 292, 293), (271, 270, 285, 286), (279, 278, 293, 294), (272, 271, 286, 287), (280, 279, 294, 295), (273, 272, 287, 288), (281, 280, 295, 296), (274, 273, 288, 289), (282, 281, 296, 297), (275, 274, 289, 290), (283, 282, 297, 298), (276, 275, 290, 291), (288, 287, 302, 303), (296, 295, 310, 311), (289, 288, 303, 304), (297, 296, 311, 312), (290, 289, 304, 305), (298, 297, 312, 313), (291, 290, 305, 306), (299, 298, 313, 314), (292, 291, 306, 307), (285, 451, 300), (330, 299, 314), (293, 292, 307, 308), (286, 285, 300, 301), (294, 293, 308, 309), (287, 286, 301, 302), (295, 294, 309, 310), (307, 306, 321, 322), (300, 451, 315), (330, 314, 329), (308, 307, 322, 323), (301, 300, 315, 316), (309, 308, 323, 324), (302, 301, 316, 317), (310, 309, 324, 325), (303, 302, 317, 318), (311, 310, 325, 326), (304, 303, 318, 319), (312, 311, 326, 327), (305, 304, 319, 320), (313, 312, 327, 328), (306, 305, 320, 321), (314, 313, 328, 329), (326, 325, 341, 342), (319, 318, 334, 335), (327, 326, 342, 343), (320, 319, 335, 336), (328, 327, 343, 344), (321, 320, 336, 337), (329, 328, 344, 345), (322, 321, 337, 338), (315, 451, 331), (330, 329, 345), (323, 322, 338, 339), (316, 315, 331, 332), (324, 323, 339, 340), (317, 316, 332, 333), (325, 324, 340, 341), (318, 317, 333, 334), (330, 345, 360), (339, 338, 353, 354), (332, 331, 346, 347), (340, 339, 354, 355), (333, 332, 347, 348), (341, 340, 355, 356), (334, 333, 348, 349), (342, 341, 356, 357), (335, 334, 349, 350), (343, 342, 357, 358), (336, 335, 350, 351), (344, 343, 358, 359), (337, 336, 351, 352), (345, 344, 359, 360), (338, 337, 352, 353), (331, 451, 346), (358, 357, 372, 373), (351, 350, 365, 366), (359, 358, 373, 374), (352, 351, 366, 367), (360, 359, 374, 375), (353, 352, 367, 368), (346, 451, 361), (330, 360, 375), (354, 353, 368, 369), (347, 346, 361, 362), (355, 354, 369, 370), (348, 347, 362, 363), (356, 355, 370, 371), (349, 348, 363, 364), (357, 356, 371, 372), (350, 349, 364, 365), (362, 361, 376, 377), (370, 369, 384, 385), (363, 362, 377, 378), (371, 370, 385, 386), (364, 363, 378, 379), (372, 371, 386, 387), (365, 364, 379, 380), (373, 372, 387, 388), (366, 365, 380, 381), (374, 373, 388, 389), (367, 366, 381, 382), (375, 374, 389, 390), (368, 367, 382, 383), (361, 451, 376), (330, 375, 390), (369, 368, 383, 384), (381, 380, 395, 396), (389, 388, 403, 404), (382, 381, 396, 397), (390, 389, 404, 405), (383, 382, 397, 398), (376, 451, 391), (330, 390, 405), (384, 383, 398, 399), (377, 376, 391, 392), (385, 384, 399, 400), (378, 377, 392, 393), (386, 385, 400, 401), (379, 378, 393, 394), (387, 386, 401, 402), (380, 379, 394, 395), (388, 387, 402, 403), (400, 399, 414, 415), (393, 392, 407, 408), (401, 400, 415, 416), (394, 393, 408, 409), (402, 401, 416, 417), (395, 394, 409, 410), (403, 402, 417, 418), (396, 395, 410, 411), (404, 403, 418, 419), (397, 396, 411, 412), (405, 404, 419, 420), (398, 397, 412, 413), (391, 451, 406), (330, 405, 420), (399, 398, 413, 414), (392, 391, 406, 407), (419, 418, 433, 434), (412, 411, 426, 427), (420, 419, 434, 435), (413, 412, 427, 428), (406, 451, 421), (330, 420, 435), (414, 413, 428, 429), (407, 406, 421, 422), (415, 414, 429, 430), (408, 407, 422, 423), (416, 415, 430, 431), (409, 408, 423, 424), (417, 416, 431, 432), (410, 409, 424, 425), (418, 417, 432, 433), (411, 410, 425, 426), (423, 422, 437, 438), (431, 430, 445, 446), (424, 423, 438, 439), (432, 431, 446, 447), (425, 424, 439, 440), (433, 432, 447, 448), (426, 425, 440, 441), (434, 433, 448, 449), (427, 426, 441, 442), (435, 434, 449, 450), (428, 427, 442, 443), (421, 451, 436), (330, 435, 450), (429, 428, 443, 444), (422, 421, 436, 437), (430, 429, 444, 445), (442, 441, 457, 458), (450, 449, 465, 466), (443, 442, 458, 459), (436, 451, 452), (330, 450, 466), (444, 443, 459, 460), (437, 436, 452, 453), (445, 444, 460, 461), (438, 437, 453, 454), (446, 445, 461, 462), (439, 438, 454, 455), (447, 446, 462, 463), (440, 439, 455, 456), (448, 447, 463, 464), (441, 440, 456, 457), (449, 448, 464, 465), (462, 461, 476, 477), (455, 454, 469, 470), (463, 462, 477, 478), (456, 455, 470, 471), (464, 463, 478, 479), (457, 456, 471, 472), (465, 464, 479, 480), (458, 457, 472, 473), (466, 465, 480, 481), (459, 458, 473, 474), (452, 451, 467), (330, 466, 481), (460, 459, 474, 475), (453, 452, 467, 468), (461, 460, 475, 476), (454, 453, 468, 469), (481, 480, 13, 14), (474, 473, 6, 7), (467, 451, 0), (330, 481, 14), (475, 474, 7, 8), (468, 467, 0, 1), (476, 475, 8, 9), (469, 468, 1, 2), (477, 476, 9, 10), (470, 469, 2, 3), (478, 477, 10, 11), (471, 470, 3, 4), (479, 478, 11, 12), (472, 471, 4, 5), (480, 479, 12, 13), (473, 472, 5, 6), (482, 483, 485, 484), (484, 485, 487, 486), (486, 487, 489, 488), (488, 489, 491, 490), (490, 491, 493, 492), (492, 493, 495, 494), (494, 495, 497, 496), (496, 497, 499, 498), (498, 499, 501, 500), (500, 501, 503, 502), (502, 503, 505, 504), (504, 505, 507, 506), (506, 507, 509, 508), (508, 509, 511, 510), (510, 511, 513, 512), (512, 513, 515, 514), (514, 515, 517, 516), (516, 517, 519, 518), (518, 519, 521, 520), (520, 521, 523, 522), (522, 523, 525, 524), (524, 525, 527, 526), (526, 527, 529, 528), (528, 529, 531, 530), (530, 531, 533, 532), (532, 533, 535, 534), (534, 535, 537, 536), (536, 537, 539, 538), (538, 539, 541, 540), (540, 541, 543, 542), (485, 483, 545, 543, 541, 539, 537, 535, 533, 531, 529, 527, 525, 523, 521, 519, 517, 515, 513, 511, 509, 507, 505, 503, 501, 499, 497, 495, 493, 491, 489, 487), (542, 543, 545, 544), (544, 545, 483, 482), (482, 484, 486, 488, 490, 492, 494, 496, 498, 500, 502, 504, 506, 508, 510, 512, 514, 516, 518, 520, 522, 524, 526, 528, 530, 532, 534, 536, 538, 540, 542, 544), (546, 558, 559, 547), (547, 559, 560, 548), (548, 560, 561, 549), (549, 561, 562, 550), (550, 562, 563, 551), (551, 563, 564, 552), (552, 564, 565, 553), (553, 565, 566, 554), (554, 566, 567, 555), (555, 567, 568, 556), (556, 568, 569, 557), (546, 557, 569, 558), (558, 570, 571, 559), (559, 571, 572, 560), (560, 572, 573, 561), (561, 573, 574, 562), (562, 574, 575, 563), (563, 575, 576, 564), (564, 576, 577, 565), (565, 577, 578, 566), (566, 578, 579, 567), (567, 579, 580, 568), (568, 580, 581, 569), (569, 581, 570, 558), (570, 582, 583, 571), (571, 583, 584, 572), (572, 584, 585, 573), (573, 585, 586, 574), (574, 586, 587, 575), (575, 587, 588, 576), (576, 588, 589, 577), (577, 589, 590, 578), (578, 590, 591, 579), (579, 591, 592, 580), (580, 592, 593, 581), (581, 593, 582, 570), (582, 594, 595, 583), (583, 595, 596, 584), (584, 596, 597, 585), (585, 597, 598, 586), (586, 598, 599, 587), (587, 599, 600, 588), (588, 600, 601, 589), (589, 601, 602, 590), (590, 602, 603, 591), (591, 603, 604, 592), (592, 604, 605, 593), (593, 605, 594, 582), (594, 606, 607, 595), (595, 607, 608, 596), (596, 608, 609, 597), (597, 609, 610, 598), (598, 610, 611, 599), (599, 611, 612, 600), (600, 612, 613, 601), (601, 613, 614, 602), (602, 614, 615, 603), (603, 615, 616, 604), (604, 616, 617, 605), (605, 617, 606, 594), (606, 618, 619, 607), (607, 619, 620, 608), (608, 620, 621, 609), (609, 621, 622, 610), (610, 622, 623, 611), (611, 623, 624, 612), (612, 624, 625, 613), (613, 625, 626, 614), (614, 626, 627, 615), (615, 627, 628, 616), (616, 628, 629, 617), (617, 629, 618, 606), (618, 630, 631, 619), (619, 631, 632, 620), (620, 632, 633, 621), (621, 633, 634, 622), (622, 634, 635, 623), (623, 635, 636, 624), (624, 636, 637, 625), (625, 637, 638, 626), (626, 638, 639, 627), (627, 639, 640, 628), (628, 640, 641, 629), (629, 641, 630, 618), (630, 642, 643, 631), (631, 643, 644, 632), (632, 644, 645, 633), (633, 645, 646, 634), (634, 646, 647, 635), (635, 647, 648, 636), (636, 648, 649, 637), (637, 649, 650, 638), (638, 650, 651, 639), (639, 651, 652, 640), (640, 652, 653, 641), (641, 653, 642, 630), (642, 654, 655, 643), (643, 655, 656, 644), (644, 656, 657, 645), (645, 657, 658, 646), (646, 658, 659, 647), (647, 659, 660, 648), (648, 660, 661, 649), (649, 661, 662, 650), (650, 662, 663, 651), (651, 663, 664, 652), (652, 664, 665, 653), (653, 665, 654, 642), (654, 666, 667, 655), (655, 667, 668, 656), (656, 668, 669, 657), (657, 669, 670, 658), (658, 670, 671, 659), (659, 671, 672, 660), (660, 672, 673, 661), (661, 673, 674, 662), (662, 674, 675, 663), (663, 675, 676, 664), (664, 676, 677, 665), (665, 677, 666, 654), (666, 678, 679, 667), (667, 679, 680, 668), (668, 680, 681, 669), (669, 681, 682, 670), (670, 682, 683, 671), (671, 683, 684, 672), (672, 684, 685, 673), (673, 685, 686, 674), (674, 686, 687, 675), (675, 687, 688, 676), (676, 688, 689, 677), (677, 689, 678, 666), (678, 690, 691, 679), (679, 691, 692, 680), (680, 692, 693, 681), (681, 693, 694, 682), (682, 694, 695, 683), (683, 695, 696, 684), (684, 696, 697, 685), (685, 697, 698, 686), (686, 698, 699, 687), (687, 699, 700, 688), (688, 700, 701, 689), (689, 701, 690, 678), (690, 702, 703, 691), (691, 703, 704, 692), (692, 704, 705, 693), (693, 705, 706, 694), (694, 706, 707, 695), (695, 707, 708, 696), (696, 708, 709, 697), (697, 709, 710, 698), (698, 710, 711, 699), (699, 711, 712, 700), (700, 712, 713, 701), (701, 713, 702, 690), (702, 714, 715, 703), (703, 715, 716, 704), (704, 716, 717, 705), (705, 717, 718, 706), (706, 718, 719, 707), (707, 719, 720, 708), (708, 720, 721, 709), (709, 721, 722, 710), (710, 722, 723, 711), (711, 723, 724, 712), (712, 724, 725, 713), (713, 725, 714, 702), (714, 726, 727, 715), (715, 727, 728, 716), (716, 728, 729, 717), (717, 729, 730, 718), (718, 730, 731, 719), (719, 731, 732, 720), (720, 732, 733, 721), (721, 733, 734, 722), (722, 734, 735, 723), (723, 735, 736, 724), (724, 736, 737, 725), (725, 737, 726, 714), (726, 738, 739, 727), (727, 739, 740, 728), (728, 740, 741, 729), (729, 741, 742, 730), (730, 742, 743, 731), (731, 743, 744, 732), (732, 744, 745, 733), (733, 745, 746, 734), (734, 746, 747, 735), (735, 747, 748, 736), (736, 748, 749, 737), (737, 749, 738, 726), (738, 750, 751, 739), (739, 751, 752, 740), (740, 752, 753, 741), (741, 753, 754, 742), (742, 754, 755, 743), (743, 755, 756, 744), (744, 756, 757, 745), (745, 757, 758, 746), (746, 758, 759, 747), (747, 759, 760, 748), (748, 760, 761, 749), (749, 761, 750, 738), (750, 762, 763, 751), (751, 763, 764, 752), (752, 764, 765, 753), (753, 765, 766, 754), (754, 766, 767, 755), (755, 767, 768, 756), (756, 768, 769, 757), (757, 769, 770, 758), (758, 770, 771, 759), (759, 771, 772, 760), (760, 772, 773, 761), (761, 773, 762, 750), (762, 774, 775, 763), (763, 775, 776, 764), (764, 776, 777, 765), (765, 777, 778, 766), (766, 778, 779, 767), (767, 779, 780, 768), (768, 780, 781, 769), (769, 781, 782, 770), (770, 782, 783, 771), (771, 783, 784, 772), (772, 784, 785, 773), (773, 785, 774, 762), (774, 786, 787, 775), (775, 787, 788, 776), (776, 788, 789, 777), (777, 789, 790, 778), (778, 790, 791, 779), (779, 791, 792, 780), (780, 792, 793, 781), (781, 793, 794, 782), (782, 794, 795, 783), (783, 795, 796, 784), (784, 796, 797, 785), (785, 797, 786, 774), (786, 798, 799, 787), (787, 799, 800, 788), (788, 800, 801, 789), (789, 801, 802, 790), (790, 802, 803, 791), (791, 803, 804, 792), (792, 804, 805, 793), (793, 805, 806, 794), (794, 806, 807, 795), (795, 807, 808, 796), (796, 808, 809, 797), (797, 809, 798, 786), (798, 810, 811, 799), (799, 811, 812, 800), (800, 812, 813, 801), (801, 813, 814, 802), (802, 814, 815, 803), (803, 815, 816, 804), (804, 816, 817, 805), (805, 817, 818, 806), (806, 818, 819, 807), (807, 819, 820, 808), (808, 820, 821, 809), (809, 821, 810, 798), (810, 822, 823, 811), (811, 823, 824, 812), (812, 824, 825, 813), (813, 825, 826, 814), (814, 826, 827, 815), (815, 827, 828, 816), (816, 828, 829, 817), (817, 829, 830, 818), (818, 830, 831, 819), (819, 831, 832, 820), (820, 832, 833, 821), (821, 833, 822, 810), (822, 834, 835, 823), (823, 835, 836, 824), (824, 836, 837, 825), (825, 837, 838, 826), (826, 838, 839, 827), (827, 839, 840, 828), (828, 840, 841, 829), (829, 841, 842, 830), (830, 842, 843, 831), (831, 843, 844, 832), (832, 844, 845, 833), (833, 845, 834, 822), (834, 846, 847, 835), (835, 847, 848, 836), (836, 848, 849, 837), (837, 849, 850, 838), (838, 850, 851, 839), (839, 851, 852, 840), (840, 852, 853, 841), (841, 853, 854, 842), (842, 854, 855, 843), (843, 855, 856, 844), (844, 856, 857, 845), (845, 857, 846, 834), (846, 858, 859, 847), (847, 859, 860, 848), (848, 860, 861, 849), (849, 861, 862, 850), (850, 862, 863, 851), (851, 863, 864, 852), (852, 864, 865, 853), (853, 865, 866, 854), (854, 866, 867, 855), (855, 867, 868, 856), (856, 868, 869, 857), (857, 869, 858, 846), (858, 870, 871, 859), (859, 871, 872, 860), (860, 872, 873, 861), (861, 873, 874, 862), (862, 874, 875, 863), (863, 875, 876, 864), (864, 876, 877, 865), (865, 877, 878, 866), (866, 878, 879, 867), (867, 879, 880, 868), (868, 880, 881, 869), (869, 881, 870, 858), (870, 882, 883, 871), (871, 883, 884, 872), (872, 884, 885, 873), (873, 885, 886, 874), (874, 886, 887, 875), (875, 887, 888, 876), (876, 888, 889, 877), (877, 889, 890, 878), (878, 890, 891, 879), (879, 891, 892, 880), (880, 892, 893, 881), (881, 893, 882, 870), (882, 894, 895, 883), (883, 895, 896, 884), (884, 896, 897, 885), (885, 897, 898, 886), (886, 898, 899, 887), (887, 899, 900, 888), (888, 900, 901, 889), (889, 901, 902, 890), (890, 902, 903, 891), (891, 903, 904, 892), (892, 904, 905, 893), (893, 905, 894, 882), (894, 906, 907, 895), (895, 907, 908, 896), (896, 908, 909, 897), (897, 909, 910, 898), (898, 910, 911, 899), (899, 911, 912, 900), (900, 912, 913, 901), (901, 913, 914, 902), (902, 914, 915, 903), (903, 915, 916, 904), (904, 916, 917, 905), (905, 917, 906, 894), (906, 918, 919, 907), (907, 919, 920, 908), (908, 920, 921, 909), (909, 921, 922, 910), (910, 922, 923, 911), (911, 923, 924, 912), (912, 924, 925, 913), (913, 925, 926, 914), (914, 926, 927, 915), (915, 927, 928, 916), (916, 928, 929, 917), (917, 929, 918, 906), (918, 930, 931, 919), (919, 931, 932, 920), (920, 932, 933, 921), (921, 933, 934, 922), (922, 934, 935, 923), (923, 935, 936, 924), (924, 936, 937, 925), (925, 937, 938, 926), (926, 938, 939, 927), (927, 939, 940, 928), (928, 940, 941, 929), (929, 941, 930, 918), (930, 942, 943, 931), (931, 943, 944, 932), (932, 944, 945, 933), (933, 945, 946, 934), (934, 946, 947, 935), (935, 947, 948, 936), (936, 948, 949, 937), (937, 949, 950, 938), (938, 950, 951, 939), (939, 951, 952, 940), (940, 952, 953, 941), (941, 953, 942, 930), (942, 954, 955, 943), (943, 955, 956, 944), (944, 956, 957, 945), (945, 957, 958, 946), (946, 958, 959, 947), (947, 959, 960, 948), (948, 960, 961, 949), (949, 961, 962, 950), (950, 962, 963, 951), (951, 963, 964, 952), (952, 964, 965, 953), (953, 965, 954, 942), (954, 966, 967, 955), (955, 967, 968, 956), (956, 968, 969, 957), (957, 969, 970, 958), (958, 970, 971, 959), (959, 971, 972, 960), (960, 972, 973, 961), (961, 973, 974, 962), (962, 974, 975, 963), (963, 975, 976, 964), (964, 976, 977, 965), (965, 977, 966, 954), (966, 978, 979, 967), (967, 979, 980, 968), (968, 980, 981, 969), (969, 981, 982, 970), (970, 982, 983, 971), (971, 983, 984, 972), (972, 984, 985, 973), (973, 985, 986, 974), (974, 986, 987, 975), (975, 987, 988, 976), (976, 988, 989, 977), (977, 989, 978, 966), (978, 990, 991, 979), (979, 991, 992, 980), (980, 992, 993, 981), (981, 993, 994, 982), (982, 994, 995, 983), (983, 995, 996, 984), (984, 996, 997, 985), (985, 997, 998, 986), (986, 998, 999, 987), (987, 999, 1000, 988), (988, 1000, 1001, 989), (989, 1001, 990, 978), (990, 1002, 1003, 991), (991, 1003, 1004, 992), (992, 1004, 1005, 993), (993, 1005, 1006, 994), (994, 1006, 1007, 995), (995, 1007, 1008, 996), (996, 1008, 1009, 997), (997, 1009, 1010, 998), (998, 1010, 1011, 999), (999, 1011, 1012, 1000), (1000, 1012, 1013, 1001), (1001, 1013, 1002, 990), (1002, 1014, 1015, 1003), (1003, 1015, 1016, 1004), (1004, 1016, 1017, 1005), (1005, 1017, 1018, 1006), (1006, 1018, 1019, 1007), (1007, 1019, 1020, 1008), (1008, 1020, 1021, 1009), (1009, 1021, 1022, 1010), (1010, 1022, 1023, 1011), (1011, 1023, 1024, 1012), (1012, 1024, 1025, 1013), (1013, 1025, 1014, 1002), (1014, 1026, 1027, 1015), (1015, 1027, 1028, 1016), (1016, 1028, 1029, 1017), (1017, 1029, 1030, 1018), (1018, 1030, 1031, 1019), (1019, 1031, 1032, 1020), (1020, 1032, 1033, 1021), (1021, 1033, 1034, 1022), (1022, 1034, 1035, 1023), (1023, 1035, 1036, 1024), (1024, 1036, 1037, 1025), (1025, 1037, 1026, 1014), (1026, 1038, 1039, 1027), (1027, 1039, 1040, 1028), (1028, 1040, 1041, 1029), (1029, 1041, 1042, 1030), (1030, 1042, 1043, 1031), (1031, 1043, 1044, 1032), (1032, 1044, 1045, 1033), (1033, 1045, 1046, 1034), (1034, 1046, 1047, 1035), (1035, 1047, 1048, 1036), (1036, 1048, 1049, 1037), (1037, 1049, 1038, 1026), (1038, 1050, 1051, 1039), (1039, 1051, 1052, 1040), (1040, 1052, 1053, 1041), (1041, 1053, 1054, 1042), (1042, 1054, 1055, 1043), (1043, 1055, 1056, 1044), (1044, 1056, 1057, 1045), (1045, 1057, 1058, 1046), (1046, 1058, 1059, 1047), (1047, 1059, 1060, 1048), (1048, 1060, 1061, 1049), (1049, 1061, 1050, 1038), (1050, 1062, 1063, 1051), (1051, 1063, 1064, 1052), (1052, 1064, 1065, 1053), (1053, 1065, 1066, 1054), (1054, 1066, 1067, 1055), (1055, 1067, 1068, 1056), (1056, 1068, 1069, 1057), (1057, 1069, 1070, 1058), (1058, 1070, 1071, 1059), (1059, 1071, 1072, 1060), (1060, 1072, 1073, 1061), (1061, 1073, 1062, 1050), (1062, 1074, 1075, 1063), (1063, 1075, 1076, 1064), (1064, 1076, 1077, 1065), (1065, 1077, 1078, 1066), (1066, 1078, 1079, 1067), (1067, 1079, 1080, 1068), (1068, 1080, 1081, 1069), (1069, 1081, 1082, 1070), (1070, 1082, 1083, 1071), (1071, 1083, 1084, 1072), (1072, 1084, 1085, 1073), (1073, 1085, 1074, 1062), (1074, 1086, 1087, 1075), (1075, 1087, 1088, 1076), (1076, 1088, 1089, 1077), (1077, 1089, 1090, 1078), (1078, 1090, 1091, 1079), (1079, 1091, 1092, 1080), (1080, 1092, 1093, 1081), (1081, 1093, 1094, 1082), (1082, 1094, 1095, 1083), (1083, 1095, 1096, 1084), (1084, 1096, 1097, 1085), (1085, 1097, 1086, 1074), (1086, 1098, 1099, 1087), (1087, 1099, 1100, 1088), (1088, 1100, 1101, 1089), (1089, 1101, 1102, 1090), (1090, 1102, 1103, 1091), (1091, 1103, 1104, 1092), (1092, 1104, 1105, 1093), (1093, 1105, 1106, 1094), (1094, 1106, 1107, 1095), (1095, 1107, 1108, 1096), (1096, 1108, 1109, 1097), (1097, 1109, 1098, 1086), (1098, 1110, 1111, 1099), (1099, 1111, 1112, 1100), (1100, 1112, 1113, 1101), (1101, 1113, 1114, 1102), (1102, 1114, 1115, 1103), (1103, 1115, 1116, 1104), (1104, 1116, 1117, 1105), (1105, 1117, 1118, 1106), (1106, 1118, 1119, 1107), (1107, 1119, 1120, 1108), (1108, 1120, 1121, 1109), (1109, 1121, 1110, 1098), (1110, 546, 547, 1111), (1111, 547, 548, 1112), (1112, 548, 549, 1113), (1113, 549, 550, 1114), (1114, 550, 551, 1115), (1115, 551, 552, 1116), (1116, 552, 553, 1117), (1117, 553, 554, 1118), (1118, 554, 555, 1119), (1119, 555, 556, 1120), (1120, 556, 557, 1121), (1121, 557, 546, 1110), (1122, 1123, 1125, 1124), (1124, 1125, 1127, 1126), (1126, 1127, 1129, 1128), (1128, 1129, 1131, 1130), (1130, 1131, 1133, 1132), (1132, 1133, 1135, 1134), (1134, 1135, 1137, 1136), (1136, 1137, 1139, 1138), (1138, 1139, 1141, 1140), (1140, 1141, 1143, 1142), (1142, 1143, 1145, 1144), (1144, 1145, 1147, 1146), (1146, 1147, 1149, 1148), (1148, 1149, 1151, 1150), (1150, 1151, 1153, 1152), (1152, 1153, 1155, 1154), (1154, 1155, 1157, 1156), (1156, 1157, 1159, 1158), (1158, 1159, 1161, 1160), (1160, 1161, 1163, 1162), (1162, 1163, 1165, 1164), (1164, 1165, 1167, 1166), (1166, 1167, 1169, 1168), (1168, 1169, 1171, 1170), (1170, 1171, 1173, 1172), (1172, 1173, 1175, 1174), (1174, 1175, 1177, 1176), (1176, 1177, 1179, 1178), (1178, 1179, 1181, 1180), (1180, 1181, 1183, 1182), (1125, 1123, 1185, 1183, 1181, 1179, 1177, 1175, 1173, 1171, 1169, 1167, 1165, 1163, 1161, 1159, 1157, 1155, 1153, 1151, 1149, 1147, 1145, 1143, 1141, 1139, 1137, 1135, 1133, 1131, 1129, 1127), (1182, 1183, 1185, 1184), (1184, 1185, 1123, 1122), (1122, 1124, 1126, 1128, 1130, 1132, 1134, 1136, 1138, 1140, 1142, 1144, 1146, 1148, 1150, 1152, 1154, 1156, 1158, 1160, 1162, 1164, 1166, 1168, 1170, 1172, 1174, 1176, 1178, 1180, 1182, 1184), (1186, 1187, 1189, 1188), (1188, 1189, 1191, 1190), (1190, 1191, 1193, 1192), (1192, 1193, 1195, 1194), (1194, 1195, 1197, 1196), (1196, 1197, 1199, 1198), (1198, 1199, 1201, 1200), (1200, 1201, 1203, 1202), (1202, 1203, 1205, 1204), (1204, 1205, 1207, 1206), (1206, 1207, 1209, 1208), (1208, 1209, 1211, 1210), (1210, 1211, 1213, 1212), (1212, 1213, 1215, 1214), (1214, 1215, 1217, 1216), (1216, 1217, 1219, 1218), (1218, 1219, 1221, 1220), (1220, 1221, 1223, 1222), (1222, 1223, 1225, 1224), (1224, 1225, 1227, 1226), (1226, 1227, 1229, 1228), (1228, 1229, 1231, 1230), (1230, 1231, 1233, 1232), (1232, 1233, 1235, 1234), (1234, 1235, 1237, 1236), (1236, 1237, 1239, 1238), (1238, 1239, 1241, 1240), (1240, 1241, 1243, 1242), (1242, 1243, 1245, 1244), (1244, 1245, 1247, 1246), (1189, 1187, 1249, 1247, 1245, 1243, 1241, 1239, 1237, 1235, 1233, 1231, 1229, 1227, 1225, 1223, 1221, 1219, 1217, 1215, 1213, 1211, 1209, 1207, 1205, 1203, 1201, 1199, 1197, 1195, 1193, 1191), (1246, 1247, 1249, 1248), (1248, 1249, 1187, 1186), (1186, 1188, 1190, 1192, 1194, 1196, 1198, 1200, 1202, 1204, 1206, 1208, 1210, 1212, 1214, 1216, 1218, 1220, 1222, 1224, 1226, 1228, 1230, 1232, 1234, 1236, 1238, 1240, 1242, 1244, 1246, 1248), (1250, 1251, 1253, 1252), (1252, 1253, 1255, 1254), (1254, 1255, 1257, 1256), (1256, 1257, 1259, 1258), (1258, 1259, 1261, 1260), (1260, 1261, 1263, 1262), (1262, 1263, 1265, 1264), (1264, 1265, 1267, 1266), (1266, 1267, 1269, 1268), (1268, 1269, 1271, 1270), (1270, 1271, 1273, 1272), (1272, 1273, 1275, 1274), (1274, 1275, 1277, 1276), (1276, 1277, 1279, 1278), (1278, 1279, 1281, 1280), (1280, 1281, 1283, 1282), (1282, 1283, 1285, 1284), (1284, 1285, 1287, 1286), (1286, 1287, 1289, 1288), (1288, 1289, 1291, 1290), (1290, 1291, 1293, 1292), (1292, 1293, 1295, 1294), (1294, 1295, 1297, 1296), (1296, 1297, 1299, 1298), (1298, 1299, 1301, 1300), (1300, 1301, 1303, 1302), (1302, 1303, 1305, 1304), (1304, 1305, 1307, 1306), (1306, 1307, 1309, 1308), (1308, 1309, 1311, 1310), (1253, 1251, 1313, 1311, 1309, 1307, 1305, 1303, 1301, 1299, 1297, 1295, 1293, 1291, 1289, 1287, 1285, 1283, 1281, 1279, 1277, 1275, 1273, 1271, 1269, 1267, 1265, 1263, 1261, 1259, 1257, 1255), (1310, 1311, 1313, 1312), (1312, 1313, 1251, 1250), (1306, 1308, 1343, 1342), (1262, 1264, 1321, 1320), (1280, 1282, 1330, 1329), (1298, 1300, 1339, 1338), (1254, 1256, 1317, 1316), (1272, 1274, 1326, 1325), (1290, 1292, 1335, 1334), (1308, 1310, 1344, 1343), (1264, 1266, 1322, 1321), (1282, 1284, 1331, 1330), (1300, 1302, 1340, 1339), (1256, 1258, 1318, 1317), (1274, 1276, 1327, 1326), (1292, 1294, 1336, 1335), (1310, 1312, 1345, 1344), (1266, 1268, 1323, 1322), (1284, 1286, 1332, 1331), (1302, 1304, 1341, 1340), (1258, 1260, 1319, 1318), (1276, 1278, 1328, 1327), (1294, 1296, 1337, 1336), (1250, 1252, 1315, 1314), (1312, 1250, 1314, 1345), (1268, 1270, 1324, 1323), (1286, 1288, 1333, 1332), (1304, 1306, 1342, 1341), (1260, 1262, 1320, 1319), (1278, 1280, 1329, 1328), (1296, 1298, 1338, 1337), (1252, 1254, 1316, 1315), (1270, 1272, 1325, 1324), (1288, 1290, 1334, 1333), (1330, 1331, 1363, 1362), (1317, 1318, 1350, 1349), (1344, 1345, 1377, 1376), (1331, 1332, 1364, 1363), (1318, 1319, 1351, 1350), (1345, 1314, 1346, 1377), (1332, 1333, 1365, 1364), (1319, 1320, 1352, 1351), (1333, 1334, 1366, 1365), (1320, 1321, 1353, 1352), (1334, 1335, 1367, 1366), (1321, 1322, 1354, 1353), (1335, 1336, 1368, 1367), (1322, 1323, 1355, 1354), (1336, 1337, 1369, 1368), (1323, 1324, 1356, 1355), (1337, 1338, 1370, 1369), (1324, 1325, 1357, 1356), (1338, 1339, 1371, 1370), (1325, 1326, 1358, 1357), (1339, 1340, 1372, 1371), (1326, 1327, 1359, 1358), (1340, 1341, 1373, 1372), (1327, 1328, 1360, 1359), (1314, 1315, 1347, 1346), (1341, 1342, 1374, 1373), (1328, 1329, 1361, 1360), (1315, 1316, 1348, 1347), (1342, 1343, 1375, 1374), (1329, 1330, 1362, 1361), (1316, 1317, 1349, 1348), (1343, 1344, 1376, 1375), (1346, 1347, 1378), (1347, 1348, 1378), (1348, 1349, 1378), (1349, 1350, 1378), (1350, 1351, 1378), (1351, 1352, 1378), (1352, 1353, 1378), (1353, 1354, 1378), (1354, 1355, 1378), (1355, 1356, 1378), (1356, 1357, 1378), (1357, 1358, 1378), (1358, 1359, 1378), (1359, 1360, 1378), (1360, 1361, 1378), (1361, 1362, 1378), (1362, 1363, 1378), (1363, 1364, 1378), (1364, 1365, 1378), (1365, 1366, 1378), (1366, 1367, 1378), (1367, 1368, 1378), (1368, 1369, 1378), (1369, 1370, 1378), (1370, 1371, 1378), (1371, 1372, 1378), (1372, 1373, 1378), (1373, 1374, 1378), (1374, 1375, 1378), (1375, 1376, 1378), (1376, 1377, 1378), (1377, 1346, 1378)])
me_sphere.use_remesh_preserve_volume = False
me_sphere.use_remesh_preserve_attributes = False
me_sphere.use_mirror_vertex_groups = False
me_sphere.update()

# ---- objects
ob_sphere = bpy.data.objects.new('Sphere', me_sphere)

# ---- transforms, parenting, visibility, modifiers, constraints
ob_sphere.location = (0.0, 0.0, 5.322)
ob_sphere.lineart.crease_threshold = 0.0

# ---- collection membership
col_collection_1.objects.link(ob_sphere)

# ---- scene / render settings (as saved in the file)
scene.frame_start = 1; scene.frame_end = 250; scene.frame_set(1)
scene.render.engine = 'BLENDER_EEVEE_NEXT'
scene.render.resolution_percentage = 50
scene.render.dither_intensity = 0.0
scene.cycles.use_denoising = False
scene.cycles.samples = 128
scene.cycles.sampling_pattern = 'TABULATED_SOBOL'
scene.cycles.light_sampling_threshold = 0.0
scene.cycles.use_adaptive_sampling = False
scene.cycles.use_light_tree = False
scene.cycles.blur_glossy = 0.0
scene.cycles.sample_clamp_indirect = 0.0
scene.view_settings.view_transform = 'Standard'
bpy.context.view_layer.update()

# ---- added for rendering (the .blend has no active camera and no usable light): camera, sun
cam_auto = bpy.data.cameras.new('AutoCamera')
cam_auto.lens = 50.0
cam_auto.sensor_width = 36.0
cam_auto.clip_end = 1000.0
ob_auto_camera = bpy.data.objects.new('AutoCamera', cam_auto)
scene.collection.objects.link(ob_auto_camera)
ob_auto_camera.location = (9.12613, -10.773, 9.03647)
ob_auto_camera.rotation_euler = (1.09748, -7.21219e-08, 0.694738)
scene.camera = ob_auto_camera
light_auto_sun = bpy.data.lights.new('AutoSun', 'SUN')
light_auto_sun.energy = 3.0
light_auto_sun.angle = 0.0523599
ob_auto_sun = bpy.data.objects.new('AutoSun', light_auto_sun)
scene.collection.objects.link(ob_auto_sun)
ob_auto_sun.rotation_euler = (0.872665, 0.174533, 0.523599)
bpy.context.view_layer.update()
